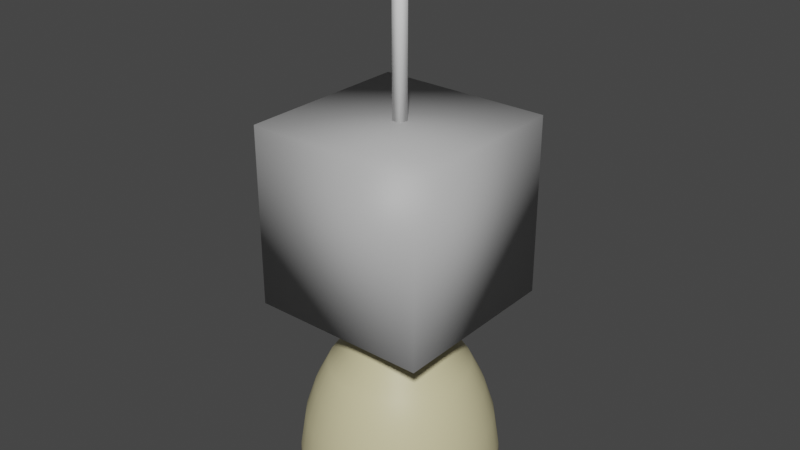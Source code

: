 # Source: lightprop.blend  (saved by Blender 2.91.10; exported with 4.5.12 LTS)
import bpy
from mathutils import Matrix  # noqa: F401  (used for matrix-valued properties, if any)

bpy.ops.wm.read_factory_settings(use_empty=True)
scene = bpy.context.scene
scene.name = 'Scene'

# ---- collections
col_collection = bpy.data.collections.new('Collection'); scene.collection.children.link(col_collection)
col_mesh = bpy.data.collections.new('Mesh'); scene.collection.children.link(col_mesh)
col_rig = bpy.data.collections.new('Rig'); scene.collection.children.link(col_rig)
col_collision = bpy.data.collections.new('Collision'); scene.collection.children.link(col_collision)
col_extras = bpy.data.collections.new('Extras'); scene.collection.children.link(col_extras)

# ---- materials (node trees are filled in below, after node groups)
mat_wire = bpy.data.materials.new('Wire')
mat_wire.use_transparent_shadow = False
mat_lightshell = bpy.data.materials.new('LightShell')
mat_lightshell.use_transparent_shadow = False
mat_light = bpy.data.materials.new('Light')
mat_light.use_transparent_shadow = False
mat_lightbase = bpy.data.materials.new('LightBase')
mat_lightbase.use_transparent_shadow = False

# ---- material node trees
mat_wire.use_nodes = True; mat_wire.node_tree.nodes.clear()
_N = mat_wire.node_tree.nodes; _L = mat_wire.node_tree.links
n0 = _N.new('ShaderNodeBsdfPrincipled'); n0.name = 'Principled BSDF'; n0.location = (10, 300)
n0.distribution = 'GGX'
n0.subsurface_method = 'BURLEY'
n0.inputs[3].default_value = 1.45
n0.inputs[27].default_value = (0.0, 0.0, 0.0, 1.0)
n0.inputs[28].default_value = 1.0
n1 = _N.new('ShaderNodeOutputMaterial'); n1.name = 'Material Output'; n1.location = (300, 300)
_L.new(n0.outputs[0], n1.inputs[0])
n1.is_active_output = True
mat_lightshell.use_nodes = True; mat_lightshell.node_tree.nodes.clear()
_N = mat_lightshell.node_tree.nodes; _L = mat_lightshell.node_tree.links
n0 = _N.new('ShaderNodeBsdfPrincipled'); n0.name = 'Principled BSDF'; n0.location = (10, 300)
n0.distribution = 'GGX'
n0.subsurface_method = 'BURLEY'
n0.inputs[0].default_value = (0.6619, 0.599, 0.3528, 1.0)
n0.inputs[3].default_value = 1.45
n0.inputs[27].default_value = (0.0, 0.0, 0.0, 1.0)
n0.inputs[28].default_value = 1.0
n1 = _N.new('ShaderNodeOutputMaterial'); n1.name = 'Material Output'; n1.location = (300, 300)
_L.new(n0.outputs[0], n1.inputs[0])
n1.is_active_output = True
mat_light.use_nodes = True; mat_light.node_tree.nodes.clear()
_N = mat_light.node_tree.nodes; _L = mat_light.node_tree.links
n0 = _N.new('ShaderNodeBsdfPrincipled'); n0.name = 'Principled BSDF'; n0.location = (10, 300)
n0.distribution = 'GGX'
n0.subsurface_method = 'BURLEY'
n0.inputs[0].default_value = (1.0, 1.0, 1.0, 1.0)
n0.inputs[3].default_value = 1.45
n0.inputs[27].default_value = (0.0, 0.0, 0.0, 1.0)
n0.inputs[28].default_value = 1.0
n1 = _N.new('ShaderNodeOutputMaterial'); n1.name = 'Material Output'; n1.location = (300, 300)
_L.new(n0.outputs[0], n1.inputs[0])
n1.is_active_output = True
mat_lightbase.use_nodes = True; mat_lightbase.node_tree.nodes.clear()
_N = mat_lightbase.node_tree.nodes; _L = mat_lightbase.node_tree.links
n0 = _N.new('ShaderNodeBsdfPrincipled'); n0.name = 'Principled BSDF'; n0.location = (10, 300)
n0.distribution = 'GGX'
n0.subsurface_method = 'BURLEY'
n0.inputs[0].default_value = (0.4575, 0.4575, 0.4575, 1.0)
n0.inputs[3].default_value = 1.45
n0.inputs[27].default_value = (0.0, 0.0, 0.0, 1.0)
n0.inputs[28].default_value = 1.0
n1 = _N.new('ShaderNodeOutputMaterial'); n1.name = 'Material Output'; n1.location = (300, 300)
_L.new(n0.outputs[0], n1.inputs[0])
n1.is_active_output = True

# ---- world
world_world = bpy.data.worlds.new('World'); scene.world = world_world
world_world.use_nodes = True; world_world.node_tree.nodes.clear()
_N = world_world.node_tree.nodes; _L = world_world.node_tree.links
n0 = _N.new('ShaderNodeOutputWorld'); n0.name = 'World Output'; n0.location = (300, 300)
n1 = _N.new('ShaderNodeBackground'); n1.name = 'Background'; n1.location = (10, 300)
n1.inputs[0].default_value = (0.05088, 0.05088, 0.05088, 1.0)
_L.new(n1.outputs[0], n0.inputs[0])
n0.is_active_output = True
world_world.color = (0.05088, 0.05088, 0.05088)
world_world.use_sun_shadow = False
world_world.sun_shadow_jitter_overblur = 0.0

# ---- meshes
me_cylinder_001 = bpy.data.meshes.new('Cylinder.001')
me_cylinder_001.from_pydata([(0.0, 0.2987, -2.963), (0.0, 0.4662, -3.357), (0.0, 0.6222, -3.716), (0.0, 0.7849, -3.906), (0.0, 0.9344, -4.205), (0.0, 1.048, -4.558), (0.0, 1.11, -4.958), (0.0, 1.13, -5.365), (0.05827, 0.2929, -2.963), (0.09096, 0.4573, -3.357), (0.1214, 0.6103, -3.716), (0.1531, 0.7698, -3.906), (0.1823, 0.9165, -4.205), (0.2045, 1.028, -4.558), (0.2166, 1.089, -4.958), (0.2204, 1.108, -5.365), (0.1143, 0.2759, -2.963), (0.1784, 0.4307, -3.357), (0.2381, 0.5749, -3.716), (0.3004, 0.7251, -3.906), (0.3576, 0.8633, -4.205), (0.4012, 0.9687, -4.558), (0.4248, 1.026, -4.958), (0.4324, 1.044, -5.365), (0.1659, 0.2483, -2.963), (0.259, 0.3877, -3.357), (0.3457, 0.5174, -3.716), (0.4361, 0.6526, -3.906), (0.5191, 0.777, -4.205), (0.5825, 0.8718, -4.558), (0.6168, 0.923, -4.958), (0.6277, 0.9394, -5.365), (0.2112, 0.2112, -2.963), (0.3297, 0.3297, -3.357), (0.44, 0.44, -3.716), (0.555, 0.555, -3.906), (0.6607, 0.6607, -4.205), (0.7414, 0.7414, -4.558), (0.785, 0.785, -4.958), (0.7989, 0.7989, -5.365), (0.2483, 0.1659, -2.963), (0.3877, 0.259, -3.357), (0.5174, 0.3457, -3.716), (0.6526, 0.4361, -3.906), (0.777, 0.5191, -4.205), (0.8718, 0.5825, -4.558), (0.923, 0.6168, -4.958), (0.9394, 0.6277, -5.365), (0.2759, 0.1143, -2.963), (0.4307, 0.1784, -3.357), (0.5749, 0.2381, -3.716), (0.7251, 0.3004, -3.906), (0.8633, 0.3576, -4.205), (0.9687, 0.4012, -4.558), (1.026, 0.4248, -4.958), (1.044, 0.4324, -5.365), (0.2929, 0.05827, -2.963), (0.4573, 0.09095, -3.357), (0.6103, 0.1214, -3.716), (0.7698, 0.1531, -3.906), (0.9165, 0.1823, -4.205), (1.028, 0.2045, -4.558), (1.089, 0.2166, -4.958), (1.108, 0.2204, -5.365), (0.2987, -2.998e-07, -2.963), (0.4662, -2.893e-07, -3.357), (0.6222, -2.875e-07, -3.716), (0.7849, -3.052e-07, -3.906), (0.9344, -3.271e-07, -4.205), (1.048, -2.739e-07, -4.558), (1.11, -3.937e-07, -4.958), (1.13, -3.788e-07, -5.365), (0.2929, -0.05827, -2.963), (0.4573, -0.09096, -3.357), (0.6103, -0.1214, -3.716), (0.7698, -0.1531, -3.906), (0.9165, -0.1823, -4.205), (1.028, -0.2045, -4.558), (1.089, -0.2166, -4.958), (1.108, -0.2204, -5.365), (0.2759, -0.1143, -2.963), (0.4307, -0.1784, -3.357), (0.5749, -0.2381, -3.716), (0.7251, -0.3004, -3.906), (0.8633, -0.3576, -4.205), (0.9687, -0.4012, -4.558), (1.026, -0.4248, -4.958), (1.044, -0.4324, -5.365), (0.2483, -0.1659, -2.963), (0.3877, -0.259, -3.357), (0.5174, -0.3457, -3.716), (0.6526, -0.4361, -3.906), (0.777, -0.5191, -4.205), (0.8718, -0.5825, -4.558), (0.923, -0.6168, -4.958), (0.9394, -0.6277, -5.365), (0.2112, -0.2112, -2.963), (0.3297, -0.3297, -3.357), (0.44, -0.44, -3.716), (0.555, -0.555, -3.906), (0.6607, -0.6607, -4.205), (0.7414, -0.7414, -4.558), (0.785, -0.785, -4.958), (0.7989, -0.7989, -5.365), (0.1659, -0.2483, -2.963), (0.259, -0.3877, -3.357), (0.3457, -0.5174, -3.716), (0.4361, -0.6526, -3.906), (0.5191, -0.777, -4.205), (0.5825, -0.8718, -4.558), (0.6168, -0.923, -4.958), (0.6277, -0.9394, -5.365), (0.1143, -0.2759, -2.963), (0.1784, -0.4307, -3.357), (0.2381, -0.5749, -3.716), (0.3004, -0.7251, -3.906), (0.3576, -0.8633, -4.205), (0.4012, -0.9687, -4.558), (0.4248, -1.026, -4.958), (0.4324, -1.044, -5.365), (0.05827, -0.2929, -2.963), (0.09096, -0.4573, -3.357), (0.1214, -0.6103, -3.716), (0.1531, -0.7698, -3.906), (0.1823, -0.9165, -4.205), (0.2045, -1.028, -4.558), (0.2166, -1.089, -4.958), (0.2204, -1.108, -5.365), (-6.619e-09, -0.2987, -2.963), (3.736e-08, -0.4662, -3.357), (2.427e-08, -0.6222, -3.716), (-2.471e-08, -0.7849, -3.906), (-8.365e-08, -0.9344, -4.205), (6.343e-08, -1.048, -4.558), (-8.544e-08, -1.11, -4.958), (-1.003e-07, -1.13, -5.365), (-0.05827, -0.2929, -2.963), (-0.09096, -0.4573, -3.357), (-0.1214, -0.6103, -3.716), (-0.1531, -0.7698, -3.906), (-0.1823, -0.9165, -4.205), (-0.2045, -1.028, -4.558), (-0.2166, -1.089, -4.958), (-0.2204, -1.108, -5.365), (-0.1143, -0.2759, -2.963), (-0.1784, -0.4307, -3.357), (-0.2381, -0.5749, -3.716), (-0.3004, -0.7251, -3.906), (-0.3576, -0.8633, -4.205), (-0.4012, -0.9687, -4.558), (-0.4248, -1.026, -4.958), (-0.4324, -1.044, -5.365), (-0.1659, -0.2483, -2.963), (-0.259, -0.3877, -3.357), (-0.3457, -0.5174, -3.716), (-0.4361, -0.6526, -3.906), (-0.5191, -0.777, -4.205), (-0.5825, -0.8718, -4.558), (-0.6168, -0.923, -4.958), (-0.6277, -0.9394, -5.365), (-0.2112, -0.2112, -2.963), (-0.3297, -0.3297, -3.357), (-0.44, -0.44, -3.716), (-0.555, -0.555, -3.906), (-0.6607, -0.6607, -4.205), (-0.7414, -0.7414, -4.558), (-0.785, -0.785, -4.958), (-0.7989, -0.7989, -5.365), (-0.2483, -0.1659, -2.963), (-0.3877, -0.259, -3.357), (-0.5174, -0.3457, -3.716), (-0.6526, -0.4361, -3.906), (-0.777, -0.5191, -4.205), (-0.8718, -0.5825, -4.558), (-0.923, -0.6168, -4.958), (-0.9394, -0.6277, -5.365), (-0.2759, -0.1143, -2.963), (-0.4307, -0.1784, -3.357), (-0.5749, -0.2381, -3.716), (-0.7251, -0.3004, -3.906), (-0.8633, -0.3576, -4.205), (-0.9687, -0.4012, -4.558), (-1.026, -0.4248, -4.958), (-1.044, -0.4324, -5.365), (-0.2929, -0.05827, -2.963), (-0.4573, -0.09096, -3.357), (-0.6103, -0.1214, -3.716), (-0.7698, -0.1531, -3.906), (-0.9165, -0.1823, -4.205), (-1.028, -0.2045, -4.558), (-1.089, -0.2166, -4.958), (-1.108, -0.2204, -5.365), (-0.2987, -2.861e-07, -2.963), (-0.4662, -2.556e-07, -3.357), (-0.6222, -2.601e-07, -3.716), (-0.7849, -1.77e-07, -3.906), (-0.9344, -1.374e-07, -4.205), (-1.048, -3.185e-07, -4.558), (-1.11, -9.567e-08, -4.958), (-1.13, -1.404e-07, -5.365), (-0.2929, 0.05827, -2.963), (-0.4573, 0.09095, -3.357), (-0.6103, 0.1214, -3.716), (-0.7698, 0.1531, -3.906), (-0.9165, 0.1823, -4.205), (-1.028, 0.2045, -4.558), (-1.089, 0.2166, -4.958), (-1.108, 0.2204, -5.365), (-0.2759, 0.1143, -2.963), (-0.4307, 0.1784, -3.357), (-0.5749, 0.2381, -3.716), (-0.7251, 0.3004, -3.906), (-0.8633, 0.3576, -4.205), (-0.9687, 0.4012, -4.558), (-1.026, 0.4248, -4.958), (-1.044, 0.4324, -5.365), (-0.2483, 0.1659, -2.963), (-0.3877, 0.259, -3.357), (-0.5174, 0.3457, -3.716), (-0.6526, 0.4361, -3.906), (-0.777, 0.5191, -4.205), (-0.8718, 0.5825, -4.558), (-0.923, 0.6168, -4.958), (-0.9394, 0.6277, -5.365), (-0.2112, 0.2112, -2.963), (-0.3297, 0.3297, -3.357), (-0.44, 0.44, -3.716), (-0.555, 0.555, -3.906), (-0.6607, 0.6607, -4.205), (-0.7414, 0.7414, -4.558), (-0.785, 0.785, -4.958), (-0.7989, 0.7989, -5.365), (-0.1659, 0.2483, -2.963), (-0.259, 0.3877, -3.357), (-0.3457, 0.5174, -3.716), (-0.4361, 0.6526, -3.906), (-0.5191, 0.777, -4.205), (-0.5825, 0.8718, -4.558), (-0.6168, 0.923, -4.958), (-0.6277, 0.9394, -5.365), (-0.1143, 0.2759, -2.963), (-0.1784, 0.4307, -3.357), (-0.2381, 0.5749, -3.716), (-0.3004, 0.7251, -3.906), (-0.3576, 0.8633, -4.205), (-0.4012, 0.9687, -4.558), (-0.4248, 1.026, -4.958), (-0.4324, 1.044, -5.365), (-0.05827, 0.2929, -2.963), (-0.09096, 0.4573, -3.357), (-0.1214, 0.6103, -3.716), (-0.1531, 0.7698, -3.906), (-0.1823, 0.9165, -4.205), (-0.2045, 1.028, -4.558), (-0.2166, 1.089, -4.958), (-0.2204, 1.108, -5.365), (0.0, 0.179, -3.014), (0.0, 0.3469, -3.408), (0.0, 0.5125, -3.786), (0.0, 0.6762, -3.977), (0.0, 0.814, -4.253), (0.0, 0.9219, -4.587), (0.0, 0.9808, -4.971), (0.0, 1.0, -5.371), (0.03493, 0.1756, -3.014), (0.06768, 0.3402, -3.408), (0.09998, 0.5026, -3.786), (0.1319, 0.6632, -3.977), (0.1588, 0.7983, -4.253), (0.1799, 0.9042, -4.587), (0.1913, 0.9619, -4.971), (0.1951, 0.9808, -5.371), (0.06852, 0.1654, -3.014), (0.1328, 0.3205, -3.408), (0.1961, 0.4735, -3.786), (0.2588, 0.6247, -3.977), (0.3115, 0.752, -4.253), (0.3528, 0.8518, -4.587), (0.3753, 0.9061, -4.971), (0.3827, 0.9239, -5.371), (0.09947, 0.1489, -3.014), (0.1927, 0.2884, -3.408), (0.2847, 0.4261, -3.786), (0.3757, 0.5622, -3.977), (0.4522, 0.6768, -4.253), (0.5122, 0.7666, -4.587), (0.5449, 0.8155, -4.971), (0.5556, 0.8315, -5.371), (0.1266, 0.1266, -3.014), (0.2453, 0.2453, -3.408), (0.3624, 0.3624, -3.786), (0.4781, 0.4781, -3.977), (0.5756, 0.5756, -4.253), (0.6519, 0.6519, -4.587), (0.6935, 0.6935, -4.971), (0.7071, 0.7071, -5.371), (0.1489, 0.09947, -3.014), (0.2884, 0.1927, -3.408), (0.4261, 0.2847, -3.786), (0.5622, 0.3757, -3.977), (0.6768, 0.4522, -4.253), (0.7666, 0.5122, -4.587), (0.8155, 0.5449, -4.971), (0.8315, 0.5556, -5.371), (0.1654, 0.06852, -3.014), (0.3205, 0.1328, -3.408), (0.4735, 0.1961, -3.786), (0.6247, 0.2588, -3.977), (0.752, 0.3115, -4.253), (0.8518, 0.3528, -4.587), (0.9061, 0.3753, -4.971), (0.9239, 0.3827, -5.371), (0.1756, 0.03493, -3.014), (0.3402, 0.06768, -3.408), (0.5026, 0.09998, -3.786), (0.6632, 0.1319, -3.977), (0.7983, 0.1588, -4.253), (0.9042, 0.1799, -4.587), (0.9619, 0.1913, -4.971), (0.9808, 0.1951, -5.371), (0.179, -2.998e-07, -3.014), (0.3469, -2.893e-07, -3.408), (0.5125, -2.875e-07, -3.786), (0.6762, -3.052e-07, -3.977), (0.814, -3.271e-07, -4.253), (0.9219, -2.739e-07, -4.587), (0.9808, -3.937e-07, -4.971), (1.0, -3.788e-07, -5.371), (0.1756, -0.03493, -3.014), (0.3402, -0.06768, -3.408), (0.5026, -0.09998, -3.786), (0.6632, -0.1319, -3.977), (0.7983, -0.1588, -4.253), (0.9042, -0.1799, -4.587), (0.9619, -0.1913, -4.971), (0.9808, -0.1951, -5.371), (0.1654, -0.06852, -3.014), (0.3205, -0.1328, -3.408), (0.4735, -0.1961, -3.786), (0.6247, -0.2588, -3.977), (0.752, -0.3115, -4.253), (0.8518, -0.3528, -4.587), (0.9061, -0.3753, -4.971), (0.9239, -0.3827, -5.371), (0.1489, -0.09947, -3.014), (0.2884, -0.1927, -3.408), (0.4261, -0.2847, -3.786), (0.5622, -0.3757, -3.977), (0.6768, -0.4522, -4.253), (0.7666, -0.5122, -4.587), (0.8155, -0.5449, -4.971), (0.8315, -0.5556, -5.371), (0.1266, -0.1266, -3.014), (0.2453, -0.2453, -3.408), (0.3624, -0.3624, -3.786), (0.4781, -0.4781, -3.977), (0.5756, -0.5756, -4.253), (0.6519, -0.6519, -4.587), (0.6935, -0.6935, -4.971), (0.7071, -0.7071, -5.371), (0.09947, -0.1489, -3.014), (0.1927, -0.2884, -3.408), (0.2847, -0.4261, -3.786), (0.3757, -0.5622, -3.977), (0.4522, -0.6768, -4.253), (0.5122, -0.7666, -4.587), (0.5449, -0.8155, -4.971), (0.5556, -0.8315, -5.371), (0.06852, -0.1654, -3.014), (0.1328, -0.3205, -3.408), (0.1961, -0.4735, -3.786), (0.2588, -0.6247, -3.977), (0.3115, -0.752, -4.253), (0.3528, -0.8518, -4.587), (0.3753, -0.9061, -4.971), (0.3827, -0.9239, -5.371), (0.03493, -0.1756, -3.014), (0.06768, -0.3402, -3.408), (0.09998, -0.5026, -3.786), (0.1319, -0.6632, -3.977), (0.1588, -0.7983, -4.253), (0.1799, -0.9042, -4.587), (0.1913, -0.9619, -4.971), (0.1951, -0.9808, -5.371), (-6.619e-09, -0.179, -3.014), (3.736e-08, -0.3469, -3.408), (2.427e-08, -0.5125, -3.786), (-2.471e-08, -0.6762, -3.977), (-8.365e-08, -0.814, -4.253), (6.343e-08, -0.9219, -4.587), (-8.544e-08, -0.9808, -4.971), (-1.003e-07, -1.0, -5.371), (-0.03493, -0.1756, -3.014), (-0.06768, -0.3402, -3.408), (-0.09998, -0.5026, -3.786), (-0.1319, -0.6632, -3.977), (-0.1588, -0.7983, -4.253), (-0.1799, -0.9042, -4.587), (-0.1913, -0.9619, -4.971), (-0.1951, -0.9808, -5.371), (-0.06852, -0.1654, -3.014), (-0.1328, -0.3205, -3.408), (-0.1961, -0.4735, -3.786), (-0.2588, -0.6247, -3.977), (-0.3115, -0.752, -4.253), (-0.3528, -0.8518, -4.587), (-0.3753, -0.9061, -4.971), (-0.3827, -0.9239, -5.371), (-0.09947, -0.1489, -3.014), (-0.1927, -0.2884, -3.408), (-0.2847, -0.4261, -3.786), (-0.3757, -0.5622, -3.977), (-0.4522, -0.6768, -4.253), (-0.5122, -0.7666, -4.587), (-0.5449, -0.8155, -4.971), (-0.5556, -0.8315, -5.371), (-0.1266, -0.1266, -3.014), (-0.2453, -0.2453, -3.408), (-0.3624, -0.3624, -3.786), (-0.4781, -0.4781, -3.977), (-0.5756, -0.5756, -4.253), (-0.6519, -0.6519, -4.587), (-0.6935, -0.6935, -4.971), (-0.7071, -0.7071, -5.371), (-0.1489, -0.09947, -3.014), (-0.2884, -0.1927, -3.408), (-0.4261, -0.2847, -3.786), (-0.5622, -0.3757, -3.977), (-0.6768, -0.4522, -4.253), (-0.7666, -0.5122, -4.587), (-0.8155, -0.5449, -4.971), (-0.8315, -0.5556, -5.371), (-0.1654, -0.06852, -3.014), (-0.3205, -0.1328, -3.408), (-0.4735, -0.1961, -3.786), (-0.6247, -0.2588, -3.977), (-0.752, -0.3115, -4.253), (-0.8518, -0.3528, -4.587), (-0.9061, -0.3753, -4.971), (-0.9239, -0.3827, -5.371), (-0.1756, -0.03493, -3.014), (-0.3402, -0.06768, -3.408), (-0.5026, -0.09998, -3.786), (-0.6632, -0.1319, -3.977), (-0.7983, -0.1588, -4.253), (-0.9042, -0.1799, -4.587), (-0.9619, -0.1913, -4.971), (-0.9808, -0.1951, -5.371), (-0.179, -2.861e-07, -3.014), (-0.3469, -2.556e-07, -3.408), (-0.5125, -2.601e-07, -3.786), (-0.6762, -1.77e-07, -3.977), (-0.814, -1.374e-07, -4.253), (-0.9219, -3.185e-07, -4.587), (-0.9808, -9.567e-08, -4.971), (-1.0, -1.404e-07, -5.371), (-0.1756, 0.03493, -3.014), (-0.3402, 0.06768, -3.408), (-0.5026, 0.09998, -3.786), (-0.6632, 0.1319, -3.977), (-0.7983, 0.1588, -4.253), (-0.9042, 0.1799, -4.587), (-0.9619, 0.1913, -4.971), (-0.9808, 0.1951, -5.371), (-0.1654, 0.06852, -3.014), (-0.3205, 0.1328, -3.408), (-0.4735, 0.1961, -3.786), (-0.6247, 0.2588, -3.977), (-0.752, 0.3115, -4.253), (-0.8518, 0.3528, -4.587), (-0.9061, 0.3753, -4.971), (-0.9239, 0.3827, -5.371), (-0.1489, 0.09947, -3.014), (-0.2884, 0.1927, -3.408), (-0.4261, 0.2847, -3.786), (-0.5622, 0.3757, -3.977), (-0.6768, 0.4522, -4.253), (-0.7666, 0.5122, -4.587), (-0.8155, 0.5449, -4.971), (-0.8315, 0.5556, -5.371), (-0.1266, 0.1266, -3.014), (-0.2453, 0.2453, -3.408), (-0.3624, 0.3624, -3.786), (-0.4781, 0.4781, -3.977), (-0.5756, 0.5756, -4.253), (-0.6519, 0.6519, -4.587), (-0.6935, 0.6935, -4.971), (-0.7071, 0.7071, -5.371), (-0.09947, 0.1489, -3.014), (-0.1927, 0.2884, -3.408), (-0.2847, 0.4261, -3.786), (-0.3757, 0.5622, -3.977), (-0.4522, 0.6768, -4.253), (-0.5122, 0.7666, -4.587), (-0.5449, 0.8155, -4.971), (-0.5556, 0.8315, -5.371), (-0.06852, 0.1654, -3.014), (-0.1328, 0.3205, -3.408), (-0.1961, 0.4735, -3.786), (-0.2588, 0.6247, -3.977), (-0.3115, 0.752, -4.253), (-0.3528, 0.8518, -4.587), (-0.3753, 0.9061, -4.971), (-0.3827, 0.9239, -5.371), (-0.03493, 0.1756, -3.014), (-0.06768, 0.3402, -3.408), (-0.09998, 0.5026, -3.786), (-0.1319, 0.6632, -3.977), (-0.1588, 0.7983, -4.253), (-0.1799, 0.9042, -4.587), (-0.1913, 0.9619, -4.971), (-0.1951, 0.9808, -5.371), (0.0, 0.08, -1.162), (0.0, 0.08, 0.838), (0.07608, 0.02472, -1.162), (0.07608, 0.02472, 0.838), (0.04702, -0.06472, -1.162), (0.04702, -0.06472, 0.838), (-0.04702, -0.06472, -1.162), (-0.04702, -0.06472, 0.838), (-0.07608, 0.02472, -1.162), (-0.07608, 0.02472, 0.838), (0.0, 0.9905, -5.242), (-0.1932, 0.9715, -5.242), (-0.3791, 0.9151, -5.242), (-0.5503, 0.8236, -5.242), (-0.7004, 0.7004, -5.242), (-0.8236, 0.5503, -5.242), (-0.9151, 0.3791, -5.242), (-0.9715, 0.1932, -5.242), (-0.9905, 7.478e-08, -5.242), (-0.9715, -0.1932, -5.242), (-0.9151, -0.3791, -5.242), (-0.8236, -0.5503, -5.242), (-0.7004, -0.7004, -5.242), (-0.5503, -0.8236, -5.242), (-0.3791, -0.9151, -5.242), (-0.1932, -0.9715, -5.242), (3.227e-07, -0.9905, -5.242), (0.1932, -0.9715, -5.242), (0.3791, -0.9151, -5.242), (0.5503, -0.8236, -5.242), (0.7004, -0.7004, -5.242), (0.8236, -0.5503, -5.242), (0.9151, -0.3791, -5.242), (0.9715, -0.1932, -5.242), (0.9905, 9.564e-07, -5.242), (0.9715, 0.1932, -5.242), (0.9151, 0.3791, -5.242), (0.8236, 0.5503, -5.242), (0.7004, 0.7004, -5.242), (0.5503, 0.8236, -5.242), (0.3791, 0.9151, -5.242), (0.1932, 0.9715, -5.242), (-1.0, -1.0, -3.119), (-1.0, -1.0, -1.119), (-1.0, 1.0, -3.119), (-1.0, 1.0, -1.119), (1.0, -1.0, -3.119), (1.0, -1.0, -1.119), (1.0, 1.0, -3.119), (1.0, 1.0, -1.119)], [], [(1, 0, 8, 9), (2, 1, 9, 10), (3, 2, 10, 11), (4, 3, 11, 12), (5, 4, 12, 13), (6, 5, 13, 14), (7, 6, 14, 15), (15, 14, 22, 23), (9, 8, 16, 17), (10, 9, 17, 18), (11, 10, 18, 19), (12, 11, 19, 20), (13, 12, 20, 21), (14, 13, 21, 22), (19, 18, 26, 27), (20, 19, 27, 28), (21, 20, 28, 29), (22, 21, 29, 30), (23, 22, 30, 31), (17, 16, 24, 25), (18, 17, 25, 26), (31, 30, 38, 39), (25, 24, 32, 33), (26, 25, 33, 34), (27, 26, 34, 35), (28, 27, 35, 36), (29, 28, 36, 37), (30, 29, 37, 38), (36, 35, 43, 44), (37, 36, 44, 45), (38, 37, 45, 46), (39, 38, 46, 47), (33, 32, 40, 41), (34, 33, 41, 42), (35, 34, 42, 43), (41, 40, 48, 49), (42, 41, 49, 50), (43, 42, 50, 51), (44, 43, 51, 52), (45, 44, 52, 53), (46, 45, 53, 54), (47, 46, 54, 55), (53, 52, 60, 61), (54, 53, 61, 62), (55, 54, 62, 63), (49, 48, 56, 57), (50, 49, 57, 58), (51, 50, 58, 59), (52, 51, 59, 60), (57, 56, 64, 65), (58, 57, 65, 66), (59, 58, 66, 67), (60, 59, 67, 68), (61, 60, 68, 69), (62, 61, 69, 70), (63, 62, 70, 71), (69, 68, 76, 77), (70, 69, 77, 78), (71, 70, 78, 79), (65, 64, 72, 73), (66, 65, 73, 74), (67, 66, 74, 75), (68, 67, 75, 76), (74, 73, 81, 82), (75, 74, 82, 83), (76, 75, 83, 84), (77, 76, 84, 85), (78, 77, 85, 86), (79, 78, 86, 87), (73, 72, 80, 81), (86, 85, 93, 94), (87, 86, 94, 95), (81, 80, 88, 89), (82, 81, 89, 90), (83, 82, 90, 91), (84, 83, 91, 92), (85, 84, 92, 93), (90, 89, 97, 98), (91, 90, 98, 99), (92, 91, 99, 100), (93, 92, 100, 101), (94, 93, 101, 102), (95, 94, 102, 103), (89, 88, 96, 97), (102, 101, 109, 110), (103, 102, 110, 111), (97, 96, 104, 105), (98, 97, 105, 106), (99, 98, 106, 107), (100, 99, 107, 108), (101, 100, 108, 109), (107, 106, 114, 115), (108, 107, 115, 116), (109, 108, 116, 117), (110, 109, 117, 118), (111, 110, 118, 119), (105, 104, 112, 113), (106, 105, 113, 114), (119, 118, 126, 127), (113, 112, 120, 121), (114, 113, 121, 122), (115, 114, 122, 123), (116, 115, 123, 124), (117, 116, 124, 125), (118, 117, 125, 126), (124, 123, 131, 132), (125, 124, 132, 133), (126, 125, 133, 134), (127, 126, 134, 135), (121, 120, 128, 129), (122, 121, 129, 130), (123, 122, 130, 131), (129, 128, 136, 137), (130, 129, 137, 138), (131, 130, 138, 139), (132, 131, 139, 140), (133, 132, 140, 141), (134, 133, 141, 142), (135, 134, 142, 143), (140, 139, 147, 148), (141, 140, 148, 149), (142, 141, 149, 150), (143, 142, 150, 151), (137, 136, 144, 145), (138, 137, 145, 146), (139, 138, 146, 147), (145, 144, 152, 153), (146, 145, 153, 154), (147, 146, 154, 155), (148, 147, 155, 156), (149, 148, 156, 157), (150, 149, 157, 158), (151, 150, 158, 159), (157, 156, 164, 165), (158, 157, 165, 166), (159, 158, 166, 167), (153, 152, 160, 161), (154, 153, 161, 162), (155, 154, 162, 163), (156, 155, 163, 164), (161, 160, 168, 169), (162, 161, 169, 170), (163, 162, 170, 171), (164, 163, 171, 172), (165, 164, 172, 173), (166, 165, 173, 174), (167, 166, 174, 175), (173, 172, 180, 181), (174, 173, 181, 182), (175, 174, 182, 183), (169, 168, 176, 177), (170, 169, 177, 178), (171, 170, 178, 179), (172, 171, 179, 180), (178, 177, 185, 186), (179, 178, 186, 187), (180, 179, 187, 188), (181, 180, 188, 189), (182, 181, 189, 190), (183, 182, 190, 191), (177, 176, 184, 185), (190, 189, 197, 198), (191, 190, 198, 199), (185, 184, 192, 193), (186, 185, 193, 194), (187, 186, 194, 195), (188, 187, 195, 196), (189, 188, 196, 197), (195, 194, 202, 203), (196, 195, 203, 204), (197, 196, 204, 205), (198, 197, 205, 206), (199, 198, 206, 207), (193, 192, 200, 201), (194, 193, 201, 202), (207, 206, 214, 215), (201, 200, 208, 209), (202, 201, 209, 210), (203, 202, 210, 211), (204, 203, 211, 212), (205, 204, 212, 213), (206, 205, 213, 214), (211, 210, 218, 219), (212, 211, 219, 220), (213, 212, 220, 221), (214, 213, 221, 222), (215, 214, 222, 223), (209, 208, 216, 217), (210, 209, 217, 218), (223, 222, 230, 231), (217, 216, 224, 225), (218, 217, 225, 226), (219, 218, 226, 227), (220, 219, 227, 228), (221, 220, 228, 229), (222, 221, 229, 230), (228, 227, 235, 236), (229, 228, 236, 237), (230, 229, 237, 238), (231, 230, 238, 239), (225, 224, 232, 233), (226, 225, 233, 234), (227, 226, 234, 235), (233, 232, 240, 241), (234, 233, 241, 242), (235, 234, 242, 243), (236, 235, 243, 244), (237, 236, 244, 245), (238, 237, 245, 246), (239, 238, 246, 247), (244, 243, 251, 252), (245, 244, 252, 253), (246, 245, 253, 254), (247, 246, 254, 255), (241, 240, 248, 249), (242, 241, 249, 250), (243, 242, 250, 251), (249, 248, 0, 1), (250, 249, 1, 2), (251, 250, 2, 3), (252, 251, 3, 4), (253, 252, 4, 5), (254, 253, 5, 6), (255, 254, 6, 7), (257, 265, 264, 256), (258, 266, 265, 257), (259, 267, 266, 258), (260, 268, 267, 259), (261, 269, 268, 260), (262, 270, 269, 261), (263, 271, 270, 262), (271, 279, 278, 270), (265, 273, 272, 264), (266, 274, 273, 265), (267, 275, 274, 266), (268, 276, 275, 267), (269, 277, 276, 268), (270, 278, 277, 269), (275, 283, 282, 274), (276, 284, 283, 275), (277, 285, 284, 276), (278, 286, 285, 277), (279, 287, 286, 278), (273, 281, 280, 272), (274, 282, 281, 273), (287, 295, 294, 286), (281, 289, 288, 280), (282, 290, 289, 281), (283, 291, 290, 282), (284, 292, 291, 283), (285, 293, 292, 284), (286, 294, 293, 285), (292, 300, 299, 291), (293, 301, 300, 292), (294, 302, 301, 293), (295, 303, 302, 294), (289, 297, 296, 288), (290, 298, 297, 289), (291, 299, 298, 290), (297, 305, 304, 296), (298, 306, 305, 297), (299, 307, 306, 298), (300, 308, 307, 299), (301, 309, 308, 300), (302, 310, 309, 301), (303, 311, 310, 302), (309, 317, 316, 308), (310, 318, 317, 309), (311, 319, 318, 310), (305, 313, 312, 304), (306, 314, 313, 305), (307, 315, 314, 306), (308, 316, 315, 307), (313, 321, 320, 312), (314, 322, 321, 313), (315, 323, 322, 314), (316, 324, 323, 315), (317, 325, 324, 316), (318, 326, 325, 317), (319, 327, 326, 318), (325, 333, 332, 324), (326, 334, 333, 325), (327, 335, 334, 326), (321, 329, 328, 320), (322, 330, 329, 321), (323, 331, 330, 322), (324, 332, 331, 323), (330, 338, 337, 329), (331, 339, 338, 330), (332, 340, 339, 331), (333, 341, 340, 332), (334, 342, 341, 333), (335, 343, 342, 334), (329, 337, 336, 328), (342, 350, 349, 341), (343, 351, 350, 342), (337, 345, 344, 336), (338, 346, 345, 337), (339, 347, 346, 338), (340, 348, 347, 339), (341, 349, 348, 340), (346, 354, 353, 345), (347, 355, 354, 346), (348, 356, 355, 347), (349, 357, 356, 348), (350, 358, 357, 349), (351, 359, 358, 350), (345, 353, 352, 344), (358, 366, 365, 357), (359, 367, 366, 358), (353, 361, 360, 352), (354, 362, 361, 353), (355, 363, 362, 354), (356, 364, 363, 355), (357, 365, 364, 356), (363, 371, 370, 362), (364, 372, 371, 363), (365, 373, 372, 364), (366, 374, 373, 365), (367, 375, 374, 366), (361, 369, 368, 360), (362, 370, 369, 361), (375, 383, 382, 374), (369, 377, 376, 368), (370, 378, 377, 369), (371, 379, 378, 370), (372, 380, 379, 371), (373, 381, 380, 372), (374, 382, 381, 373), (380, 388, 387, 379), (381, 389, 388, 380), (382, 390, 389, 381), (383, 391, 390, 382), (377, 385, 384, 376), (378, 386, 385, 377), (379, 387, 386, 378), (385, 393, 392, 384), (386, 394, 393, 385), (387, 395, 394, 386), (388, 396, 395, 387), (389, 397, 396, 388), (390, 398, 397, 389), (391, 399, 398, 390), (396, 404, 403, 395), (397, 405, 404, 396), (398, 406, 405, 397), (399, 407, 406, 398), (393, 401, 400, 392), (394, 402, 401, 393), (395, 403, 402, 394), (401, 409, 408, 400), (402, 410, 409, 401), (403, 411, 410, 402), (404, 412, 411, 403), (405, 413, 412, 404), (406, 414, 413, 405), (407, 415, 414, 406), (413, 421, 420, 412), (414, 422, 421, 413), (415, 423, 422, 414), (409, 417, 416, 408), (410, 418, 417, 409), (411, 419, 418, 410), (412, 420, 419, 411), (417, 425, 424, 416), (418, 426, 425, 417), (419, 427, 426, 418), (420, 428, 427, 419), (421, 429, 428, 420), (422, 430, 429, 421), (423, 431, 430, 422), (429, 437, 436, 428), (430, 438, 437, 429), (431, 439, 438, 430), (425, 433, 432, 424), (426, 434, 433, 425), (427, 435, 434, 426), (428, 436, 435, 427), (434, 442, 441, 433), (435, 443, 442, 434), (436, 444, 443, 435), (437, 445, 444, 436), (438, 446, 445, 437), (439, 447, 446, 438), (433, 441, 440, 432), (446, 454, 453, 445), (447, 455, 454, 446), (441, 449, 448, 440), (442, 450, 449, 441), (443, 451, 450, 442), (444, 452, 451, 443), (445, 453, 452, 444), (451, 459, 458, 450), (452, 460, 459, 451), (453, 461, 460, 452), (454, 462, 461, 453), (455, 463, 462, 454), (449, 457, 456, 448), (450, 458, 457, 449), (463, 471, 470, 462), (457, 465, 464, 456), (458, 466, 465, 457), (459, 467, 466, 458), (460, 468, 467, 459), (461, 469, 468, 460), (462, 470, 469, 461), (467, 475, 474, 466), (468, 476, 475, 467), (469, 477, 476, 468), (470, 478, 477, 469), (471, 479, 478, 470), (465, 473, 472, 464), (466, 474, 473, 465), (479, 487, 486, 478), (473, 481, 480, 472), (474, 482, 481, 473), (475, 483, 482, 474), (476, 484, 483, 475), (477, 485, 484, 476), (478, 486, 485, 477), (484, 492, 491, 483), (485, 493, 492, 484), (486, 494, 493, 485), (487, 495, 494, 486), (481, 489, 488, 480), (482, 490, 489, 481), (483, 491, 490, 482), (489, 497, 496, 488), (490, 498, 497, 489), (491, 499, 498, 490), (492, 500, 499, 491), (493, 501, 500, 492), (494, 502, 501, 493), (495, 503, 502, 494), (500, 508, 507, 499), (501, 509, 508, 500), (502, 510, 509, 501), (503, 511, 510, 502), (497, 505, 504, 496), (498, 506, 505, 497), (499, 507, 506, 498), (505, 257, 256, 504), (506, 258, 257, 505), (507, 259, 258, 506), (508, 260, 259, 507), (509, 261, 260, 508), (510, 262, 261, 509), (511, 263, 262, 510), (7, 15, 271, 263), (8, 0, 256, 264), (15, 23, 279, 271), (16, 8, 264, 272), (23, 31, 287, 279), (24, 16, 272, 280), (31, 39, 295, 287), (32, 24, 280, 288), (39, 47, 303, 295), (40, 32, 288, 296), (47, 55, 311, 303), (48, 40, 296, 304), (55, 63, 319, 311), (56, 48, 304, 312), (64, 56, 312, 320), (63, 71, 327, 319), (71, 79, 335, 327), (72, 64, 320, 328), (79, 87, 343, 335), (80, 72, 328, 336), (87, 95, 351, 343), (88, 80, 336, 344), (95, 103, 359, 351), (96, 88, 344, 352), (103, 111, 367, 359), (104, 96, 352, 360), (111, 119, 375, 367), (112, 104, 360, 368), (119, 127, 383, 375), (120, 112, 368, 376), (127, 135, 391, 383), (128, 120, 376, 384), (136, 128, 384, 392), (135, 143, 399, 391), (143, 151, 407, 399), (144, 136, 392, 400), (151, 159, 415, 407), (152, 144, 400, 408), (159, 167, 423, 415), (160, 152, 408, 416), (168, 160, 416, 424), (167, 175, 431, 423), (175, 183, 439, 431), (176, 168, 424, 432), (183, 191, 447, 439), (184, 176, 432, 440), (191, 199, 455, 447), (192, 184, 440, 448), (199, 207, 463, 455), (200, 192, 448, 456), (207, 215, 471, 463), (208, 200, 456, 464), (215, 223, 479, 471), (216, 208, 464, 472), (223, 231, 487, 479), (224, 216, 472, 480), (231, 239, 495, 487), (232, 224, 480, 488), (240, 232, 488, 496), (239, 247, 503, 495), (247, 255, 511, 503), (248, 240, 496, 504), (255, 7, 263, 511), (0, 248, 504, 256), (512, 513, 515, 514), (514, 515, 517, 516), (516, 517, 519, 518), (515, 513, 521, 519, 517), (518, 519, 521, 520), (520, 521, 513, 512), (512, 514, 516, 518, 520), (522, 553, 552, 551, 550, 549, 548, 547, 546, 545, 544, 543, 542, 541, 540, 539, 538, 537, 536, 535, 534, 533, 532, 531, 530, 529, 528, 527, 526, 525, 524, 523), (554, 555, 557, 556), (556, 557, 561, 560), (560, 561, 559, 558), (558, 559, 555, 554), (556, 560, 558, 554), (561, 557, 555, 559)])
me_cylinder_001.polygons.foreach_set('use_smooth', [1, 1, 1, 1, 1, 1, 1, 1, 1, 1, 1, 1, 1, 1, 1, 1, 1, 1, 1, 1, 1, 1, 1, 1, 1, 1, 1, 1, 1, 1, 1, 1, 1, 1, 1, 1, 1, 1, 1, 1, 1, 1, 1, 1, 1, 1, 1, 1, 1, 1, 1, 1, 1, 1, 1, 1, 1, 1, 1, 1, 1, 1, 1, 1, 1, 1, 1, 1, 1, 1, 1, 1, 1, 1, 1, 1, 1, 1, 1, 1, 1, 1, 1, 1, 1, 1, 1, 1, 1, 1, 1, 1, 1, 1, 1, 1, 1, 1, 1, 1, 1, 1, 1, 1, 1, 1, 1, 1, 1, 1, 1, 1, 1, 1, 1, 1, 1, 1, 1, 1, 1, 1, 1, 1, 1, 1, 1, 1, 1, 1, 1, 1, 1, 1, 1, 1, 1, 1, 1, 1, 1, 1, 1, 1, 1, 1, 1, 1, 1, 1, 1, 1, 1, 1, 1, 1, 1, 1, 1, 1, 1, 1, 1, 1, 1, 1, 1, 1, 1, 1, 1, 1, 1, 1, 1, 1, 1, 1, 1, 1, 1, 1, 1, 1, 1, 1, 1, 1, 1, 1, 1, 1, 1, 1, 1, 1, 1, 1, 1, 1, 1, 1, 1, 1, 1, 1, 1, 1, 1, 1, 1, 1, 1, 1, 1, 1, 1, 1, 1, 1, 1, 1, 1, 1, 1, 1, 1, 1, 1, 1, 1, 1, 1, 1, 1, 1, 1, 1, 1, 1, 1, 1, 1, 1, 1, 1, 1, 1, 1, 1, 1, 1, 1, 1, 1, 1, 1, 1, 1, 1, 1, 1, 1, 1, 1, 1, 1, 1, 1, 1, 1, 1, 1, 1, 1, 1, 1, 1, 1, 1, 1, 1, 1, 1, 1, 1, 1, 1, 1, 1, 1, 1, 1, 1, 1, 1, 1, 1, 1, 1, 1, 1, 1, 1, 1, 1, 1, 1, 1, 1, 1, 1, 1, 1, 1, 1, 1, 1, 1, 1, 1, 1, 1, 1, 1, 1, 1, 1, 1, 1, 1, 1, 1, 1, 1, 1, 1, 1, 1, 1, 1, 1, 1, 1, 1, 1, 1, 1, 1, 1, 1, 1, 1, 1, 1, 1, 1, 1, 1, 1, 1, 1, 1, 1, 1, 1, 1, 1, 1, 1, 1, 1, 1, 1, 1, 1, 1, 1, 1, 1, 1, 1, 1, 1, 1, 1, 1, 1, 1, 1, 1, 1, 1, 1, 1, 1, 1, 1, 1, 1, 1, 1, 1, 1, 1, 1, 1, 1, 1, 1, 1, 1, 1, 1, 1, 1, 1, 1, 1, 1, 1, 1, 1, 1, 1, 1, 1, 1, 1, 1, 1, 1, 1, 1, 1, 1, 1, 1, 1, 1, 1, 1, 1, 1, 1, 1, 1, 1, 1, 1, 1, 1, 1, 1, 1, 1, 1, 1, 1, 1, 1, 1, 1, 1, 1, 1, 1, 1, 1, 1, 1, 1, 1, 1, 1, 1, 1, 1, 1, 1, 1, 1, 1, 1, 1, 1, 1, 1, 1, 1, 1, 1, 1, 1, 1, 1, 1, 1, 1, 1, 1, 1, 1, 1, 1, 1, 1, 1, 1, 1, 1, 1, 1, 1, 1, 1, 1, 1, 1, 0, 1, 1, 1, 1, 1, 1])
me_cylinder_001.polygons.foreach_set('material_index', [1, 1, 1, 1, 1, 1, 1, 1, 1, 1, 1, 1, 1, 1, 1, 1, 1, 1, 1, 1, 1, 1, 1, 1, 1, 1, 1, 1, 1, 1, 1, 1, 1, 1, 1, 1, 1, 1, 1, 1, 1, 1, 1, 1, 1, 1, 1, 1, 1, 1, 1, 1, 1, 1, 1, 1, 1, 1, 1, 1, 1, 1, 1, 1, 1, 1, 1, 1, 1, 1, 1, 1, 1, 1, 1, 1, 1, 1, 1, 1, 1, 1, 1, 1, 1, 1, 1, 1, 1, 1, 1, 1, 1, 1, 1, 1, 1, 1, 1, 1, 1, 1, 1, 1, 1, 1, 1, 1, 1, 1, 1, 1, 1, 1, 1, 1, 1, 1, 1, 1, 1, 1, 1, 1, 1, 1, 1, 1, 1, 1, 1, 1, 1, 1, 1, 1, 1, 1, 1, 1, 1, 1, 1, 1, 1, 1, 1, 1, 1, 1, 1, 1, 1, 1, 1, 1, 1, 1, 1, 1, 1, 1, 1, 1, 1, 1, 1, 1, 1, 1, 1, 1, 1, 1, 1, 1, 1, 1, 1, 1, 1, 1, 1, 1, 1, 1, 1, 1, 1, 1, 1, 1, 1, 1, 1, 1, 1, 1, 1, 1, 1, 1, 1, 1, 1, 1, 1, 1, 1, 1, 1, 1, 1, 1, 1, 1, 1, 1, 1, 1, 1, 1, 1, 1, 1, 1, 1, 1, 1, 1, 1, 1, 1, 1, 1, 1, 1, 1, 1, 1, 1, 1, 1, 1, 1, 1, 1, 1, 1, 1, 1, 1, 1, 1, 1, 1, 1, 1, 1, 1, 1, 1, 1, 1, 1, 1, 1, 1, 1, 1, 1, 1, 1, 1, 1, 1, 1, 1, 1, 1, 1, 1, 1, 1, 1, 1, 1, 1, 1, 1, 1, 1, 1, 1, 1, 1, 1, 1, 1, 1, 1, 1, 1, 1, 1, 1, 1, 1, 1, 1, 1, 1, 1, 1, 1, 1, 1, 1, 1, 1, 1, 1, 1, 1, 1, 1, 1, 1, 1, 1, 1, 1, 1, 1, 1, 1, 1, 1, 1, 1, 1, 1, 1, 1, 1, 1, 1, 1, 1, 1, 1, 1, 1, 1, 1, 1, 1, 1, 1, 1, 1, 1, 1, 1, 1, 1, 1, 1, 1, 1, 1, 1, 1, 1, 1, 1, 1, 1, 1, 1, 1, 1, 1, 1, 1, 1, 1, 1, 1, 1, 1, 1, 1, 1, 1, 1, 1, 1, 1, 1, 1, 1, 1, 1, 1, 1, 1, 1, 1, 1, 1, 1, 1, 1, 1, 1, 1, 1, 1, 1, 1, 1, 1, 1, 1, 1, 1, 1, 1, 1, 1, 1, 1, 1, 1, 1, 1, 1, 1, 1, 1, 1, 1, 1, 1, 1, 1, 1, 1, 1, 1, 1, 1, 1, 1, 1, 1, 1, 1, 1, 1, 1, 1, 1, 1, 1, 1, 1, 1, 1, 1, 1, 1, 1, 1, 1, 1, 1, 1, 1, 1, 1, 1, 1, 1, 1, 1, 1, 1, 1, 1, 1, 1, 1, 1, 1, 1, 1, 1, 1, 1, 1, 1, 1, 1, 1, 1, 1, 1, 1, 1, 1, 0, 0, 0, 0, 0, 0, 0, 2, 3, 3, 3, 3, 3, 3])
_uv = me_cylinder_001.uv_layers.new(name='UVMap')
_uv.uv.foreach_set('vector', [0.73, 0.5359, 0.7406, 0.4918, 0.7357, 0.4918, 0.7222, 0.5359, 0.72, 0.576, 0.73, 0.5359, 0.7222, 0.5359, 0.7097, 0.576, 0.7069, 0.1491, 0.7229, 0.1405, 0.7177, 0.1279, 0.7003, 0.1332, 0.7002, 0.6306, 0.7097, 0.5972, 0.6966, 0.5972, 0.6846, 0.6306, 0.6929, 0.67, 0.7002, 0.6306, 0.6846, 0.6306, 0.6754, 0.67, 0.689, 0.7148, 0.6929, 0.67, 0.6754, 0.67, 0.6704, 0.7148, 0.6877, 0.7603, 0.689, 0.7148, 0.6704, 0.7148, 0.6689, 0.7603, 0.6689, 0.7603, 0.6704, 0.7148, 0.6553, 0.7148, 0.6535, 0.7603, 0.7222, 0.5359, 0.7357, 0.4918, 0.7316, 0.4918, 0.7158, 0.5359, 0.7097, 0.576, 0.7222, 0.5359, 0.7158, 0.5359, 0.7012, 0.576, 0.7003, 0.1332, 0.7177, 0.1279, 0.715, 0.1146, 0.6969, 0.1163, 0.6846, 0.6306, 0.6966, 0.5972, 0.6859, 0.5972, 0.6719, 0.6306, 0.6754, 0.67, 0.6846, 0.6306, 0.6719, 0.6306, 0.6611, 0.67, 0.6704, 0.7148, 0.6754, 0.67, 0.6611, 0.67, 0.6553, 0.7148, 0.6969, 0.1163, 0.715, 0.1146, 0.715, 0.1009, 0.6969, 0.09915, 0.6803, 0.118, 0.6969, 0.1163, 0.6969, 0.09915, 0.6803, 0.09752, 0.4485, 0.1782, 0.4367, 0.1387, 0.4271, 0.1387, 0.4377, 0.1782, 0.4548, 0.2229, 0.4485, 0.1782, 0.4377, 0.1782, 0.4435, 0.2229, 0.4569, 0.2684, 0.4548, 0.2229, 0.4435, 0.2229, 0.4453, 0.2684, 0.3882, 0.04402, 0.3709, 9.537e-07, 0.3678, 7.153e-07, 0.3835, 0.04402, 0.4044, 0.08415, 0.3882, 0.04402, 0.3835, 0.04402, 0.398, 0.08415, 0.4453, 0.2684, 0.4435, 0.2229, 0.4282, 0.2229, 0.4297, 0.2684, 0.3835, 0.04402, 0.3678, 7.153e-07, 0.3637, 4.768e-07, 0.377, 0.04402, 0.398, 0.08415, 0.3835, 0.04402, 0.377, 0.04402, 0.3894, 0.08415, 0.6969, 0.09915, 0.715, 0.1009, 0.7177, 0.08757, 0.7003, 0.08229, 0.4271, 0.1387, 0.4132, 0.1054, 0.4023, 0.1054, 0.4142, 0.1387, 0.4377, 0.1782, 0.4271, 0.1387, 0.4142, 0.1387, 0.4233, 0.1782, 0.4435, 0.2229, 0.4377, 0.1782, 0.4233, 0.1782, 0.4282, 0.2229, 0.4142, 0.1387, 0.4023, 0.1054, 0.3891, 0.1054, 0.3985, 0.1387, 0.4233, 0.1782, 0.4142, 0.1387, 0.3985, 0.1387, 0.4056, 0.1782, 0.4282, 0.2229, 0.4233, 0.1782, 0.4056, 0.1782, 0.4095, 0.2229, 0.4297, 0.2684, 0.4282, 0.2229, 0.4095, 0.2229, 0.4107, 0.2684, 0.377, 0.04402, 0.3637, 4.768e-07, 0.3587, 2.384e-07, 0.3692, 0.04402, 0.3894, 0.08415, 0.377, 0.04402, 0.3692, 0.04402, 0.3789, 0.08415, 0.7003, 0.08229, 0.7177, 0.08757, 0.7229, 0.07498, 0.7069, 0.06641, 0.3692, 0.04402, 0.3587, 2.384e-07, 0.3529, 0.0, 0.3602, 0.04402, 0.3789, 0.08415, 0.3692, 0.04402, 0.3602, 0.04402, 0.367, 0.08415, 0.3891, 0.1054, 0.3789, 0.08415, 0.367, 0.08415, 0.374, 0.1054, 0.3985, 0.1387, 0.3891, 0.1054, 0.374, 0.1054, 0.3805, 0.1387, 0.4056, 0.1782, 0.3985, 0.1387, 0.3805, 0.1387, 0.3854, 0.1782, 0.4095, 0.2229, 0.4056, 0.1782, 0.3854, 0.1782, 0.3881, 0.2229, 0.4107, 0.2684, 0.4095, 0.2229, 0.3881, 0.2229, 0.3889, 0.2684, 0.3854, 0.1782, 0.3805, 0.1387, 0.3609, 0.1387, 0.3635, 0.1782, 0.3881, 0.2229, 0.3854, 0.1782, 0.3635, 0.1782, 0.3649, 0.2229, 0.3889, 0.2684, 0.3881, 0.2229, 0.3649, 0.2229, 0.3653, 0.2684, 0.3602, 0.04402, 0.3529, 0.0, 0.3467, 0.0, 0.3504, 0.04402, 0.367, 0.08415, 0.3602, 0.04402, 0.3504, 0.04402, 0.3539, 0.08415, 0.374, 0.1054, 0.367, 0.08415, 0.3539, 0.08415, 0.3576, 0.1054, 0.3805, 0.1387, 0.374, 0.1054, 0.3576, 0.1054, 0.3609, 0.1387, 0.3504, 0.04402, 0.3467, 0.0, 0.3402, 0.0, 0.3403, 0.04402, 0.3539, 0.08415, 0.3504, 0.04402, 0.3403, 0.04402, 0.3404, 0.08415, 0.3576, 0.1054, 0.3539, 0.08415, 0.3404, 0.08415, 0.3405, 0.1054, 0.3609, 0.1387, 0.3576, 0.1054, 0.3405, 0.1054, 0.3406, 0.1387, 0.3635, 0.1782, 0.3609, 0.1387, 0.3406, 0.1387, 0.3406, 0.1782, 0.3649, 0.2229, 0.3635, 0.1782, 0.3406, 0.1782, 0.3407, 0.2229, 0.3653, 0.2684, 0.3649, 0.2229, 0.3407, 0.2229, 0.3407, 0.2684, 0.3406, 0.1782, 0.3406, 0.1387, 0.3202, 0.1387, 0.3178, 0.1782, 0.3407, 0.2229, 0.3406, 0.1782, 0.3178, 0.1782, 0.3165, 0.2229, 0.3407, 0.2684, 0.3407, 0.2229, 0.3165, 0.2229, 0.3161, 0.2684, 0.3403, 0.04402, 0.3402, 0.0, 0.3337, 2.384e-07, 0.3301, 0.04402, 0.3404, 0.08415, 0.3403, 0.04402, 0.3301, 0.04402, 0.3268, 0.08415, 0.3405, 0.1054, 0.3404, 0.08415, 0.3268, 0.08415, 0.3234, 0.1054, 0.3406, 0.1387, 0.3405, 0.1054, 0.3234, 0.1054, 0.3202, 0.1387, 0.3268, 0.08415, 0.3301, 0.04402, 0.3203, 0.04402, 0.3137, 0.08415, 0.3234, 0.1054, 0.3268, 0.08415, 0.3137, 0.08415, 0.3069, 0.1054, 0.3202, 0.1387, 0.3234, 0.1054, 0.3069, 0.1054, 0.3006, 0.1387, 0.3178, 0.1782, 0.3202, 0.1387, 0.3006, 0.1387, 0.2958, 0.1782, 0.3165, 0.2229, 0.3178, 0.1782, 0.2958, 0.1782, 0.2932, 0.2229, 0.3161, 0.2684, 0.3165, 0.2229, 0.2932, 0.2229, 0.2923, 0.2684, 0.3301, 0.04402, 0.3337, 2.384e-07, 0.3274, 2.384e-07, 0.3203, 0.04402, 0.2932, 0.2229, 0.2958, 0.1782, 0.2755, 0.1782, 0.2717, 0.2229, 0.2923, 0.2684, 0.2932, 0.2229, 0.2717, 0.2229, 0.2704, 0.2684, 0.3203, 0.04402, 0.3274, 2.384e-07, 0.3216, 7.153e-07, 0.3113, 0.04402, 0.3137, 0.08415, 0.3203, 0.04402, 0.3113, 0.04402, 0.3017, 0.08415, 0.3069, 0.1054, 0.3137, 0.08415, 0.3017, 0.08415, 0.2917, 0.1054, 0.3006, 0.1387, 0.3069, 0.1054, 0.2917, 0.1054, 0.2825, 0.1387, 0.2958, 0.1782, 0.3006, 0.1387, 0.2825, 0.1387, 0.2755, 0.1782, 0.3017, 0.08415, 0.3113, 0.04402, 0.3034, 0.04402, 0.2911, 0.08415, 0.4993, 0.2577, 0.5172, 0.2541, 0.5158, 0.2405, 0.4977, 0.2405, 0.2825, 0.1387, 0.2917, 0.1054, 0.2783, 0.1054, 0.2666, 0.1387, 0.2755, 0.1782, 0.2825, 0.1387, 0.2666, 0.1387, 0.2576, 0.1782, 0.2717, 0.2229, 0.2755, 0.1782, 0.2576, 0.1782, 0.2528, 0.2229, 0.2704, 0.2684, 0.2717, 0.2229, 0.2528, 0.2229, 0.2512, 0.2684, 0.3113, 0.04402, 0.3216, 7.153e-07, 0.3165, 9.537e-07, 0.3034, 0.04402, 0.4091, 0.935, 0.4042, 0.8903, 0.3864, 0.8903, 0.3903, 0.935, 0.4106, 0.9805, 0.4091, 0.935, 0.3903, 0.935, 0.3915, 0.9805, 0.3582, 0.7561, 0.345, 0.7121, 0.3399, 0.7121, 0.3503, 0.7561, 0.3705, 0.7962, 0.3582, 0.7561, 0.3503, 0.7561, 0.36, 0.7962, 0.4977, 0.2405, 0.5158, 0.2405, 0.5172, 0.227, 0.4993, 0.2234, 0.3952, 0.8508, 0.3834, 0.8175, 0.3701, 0.8175, 0.3794, 0.8508, 0.4042, 0.8903, 0.3952, 0.8508, 0.3794, 0.8508, 0.3864, 0.8903, 0.3701, 0.8175, 0.36, 0.7962, 0.348, 0.7962, 0.3549, 0.8175, 0.3794, 0.8508, 0.3701, 0.8175, 0.3549, 0.8175, 0.3613, 0.8508, 0.3864, 0.8903, 0.3794, 0.8508, 0.3613, 0.8508, 0.3662, 0.8903, 0.3903, 0.935, 0.3864, 0.8903, 0.3662, 0.8903, 0.3688, 0.935, 0.3915, 0.9805, 0.3903, 0.935, 0.3688, 0.935, 0.3697, 0.9805, 0.3503, 0.7561, 0.3399, 0.7121, 0.3341, 0.7121, 0.3413, 0.7561, 0.36, 0.7962, 0.3503, 0.7561, 0.3413, 0.7561, 0.348, 0.7962, 0.3697, 0.9805, 0.3688, 0.935, 0.3456, 0.935, 0.346, 0.9805, 0.3413, 0.7561, 0.3341, 0.7121, 0.3279, 0.7121, 0.3315, 0.7561, 0.348, 0.7962, 0.3413, 0.7561, 0.3315, 0.7561, 0.3349, 0.7962, 0.3549, 0.8175, 0.348, 0.7962, 0.3349, 0.7962, 0.3385, 0.8175, 0.3613, 0.8508, 0.3549, 0.8175, 0.3385, 0.8175, 0.3417, 0.8508, 0.3662, 0.8903, 0.3613, 0.8508, 0.3417, 0.8508, 0.3442, 0.8903, 0.3688, 0.935, 0.3662, 0.8903, 0.3442, 0.8903, 0.3456, 0.935, 0.3417, 0.8508, 0.3385, 0.8175, 0.3214, 0.8175, 0.3214, 0.8508, 0.3442, 0.8903, 0.3417, 0.8508, 0.3214, 0.8508, 0.3214, 0.8903, 0.3456, 0.935, 0.3442, 0.8903, 0.3214, 0.8903, 0.3214, 0.935, 0.346, 0.9805, 0.3456, 0.935, 0.3214, 0.935, 0.3214, 0.9805, 0.3315, 0.7561, 0.3279, 0.7121, 0.3214, 0.7121, 0.3214, 0.7561, 0.3349, 0.7962, 0.3315, 0.7561, 0.3214, 0.7561, 0.3214, 0.7962, 0.3385, 0.8175, 0.3349, 0.7962, 0.3214, 0.7962, 0.3214, 0.8175, 0.3214, 0.7561, 0.3214, 0.7121, 0.3149, 0.7121, 0.3112, 0.7561, 0.3214, 0.7962, 0.3214, 0.7561, 0.3112, 0.7561, 0.3078, 0.7962, 0.3214, 0.8175, 0.3214, 0.7962, 0.3078, 0.7962, 0.3043, 0.8175, 0.3214, 0.8508, 0.3214, 0.8175, 0.3043, 0.8175, 0.301, 0.8508, 0.3214, 0.8903, 0.3214, 0.8508, 0.301, 0.8508, 0.2985, 0.8903, 0.3214, 0.935, 0.3214, 0.8903, 0.2985, 0.8903, 0.2972, 0.935, 0.3214, 0.9805, 0.3214, 0.935, 0.2972, 0.935, 0.2967, 0.9805, 0.301, 0.8508, 0.3043, 0.8175, 0.2878, 0.8175, 0.2814, 0.8508, 0.2985, 0.8903, 0.301, 0.8508, 0.2814, 0.8508, 0.2765, 0.8903, 0.2972, 0.935, 0.2985, 0.8903, 0.2765, 0.8903, 0.2739, 0.935, 0.2967, 0.9805, 0.2972, 0.935, 0.2739, 0.935, 0.2731, 0.9805, 0.3112, 0.7561, 0.3149, 0.7121, 0.3086, 0.7121, 0.3014, 0.7561, 0.3078, 0.7962, 0.3112, 0.7561, 0.3014, 0.7561, 0.2948, 0.7962, 0.3043, 0.8175, 0.3078, 0.7962, 0.2948, 0.7962, 0.2878, 0.8175, 0.3014, 0.7561, 0.3086, 0.7121, 0.3028, 0.7121, 0.2924, 0.7561, 0.2948, 0.7962, 0.3014, 0.7561, 0.2924, 0.7561, 0.2827, 0.7962, 0.2878, 0.8175, 0.2948, 0.7962, 0.2827, 0.7962, 0.2726, 0.8175, 0.2814, 0.8508, 0.2878, 0.8175, 0.2726, 0.8175, 0.2634, 0.8508, 0.2765, 0.8903, 0.2814, 0.8508, 0.2634, 0.8508, 0.2563, 0.8903, 0.2739, 0.935, 0.2765, 0.8903, 0.2563, 0.8903, 0.2525, 0.935, 0.2731, 0.9805, 0.2739, 0.935, 0.2525, 0.935, 0.2512, 0.9805, 0.7038, 0.306, 0.7119, 0.3465, 0.7289, 0.3448, 0.7229, 0.3041, 0.6995, 0.261, 0.7038, 0.306, 0.7229, 0.3041, 0.7196, 0.259, 0.6981, 0.2158, 0.6995, 0.261, 0.7196, 0.259, 0.7186, 0.2137, 0.7453, 0.4462, 0.7572, 0.4918, 0.7626, 0.4913, 0.7537, 0.4453, 0.7342, 0.4045, 0.7453, 0.4462, 0.7537, 0.4453, 0.7455, 0.4034, 0.7226, 0.3814, 0.7342, 0.4045, 0.7455, 0.4034, 0.7368, 0.38, 0.7119, 0.3465, 0.7226, 0.3814, 0.7368, 0.38, 0.7289, 0.3448, 0.7537, 0.4453, 0.7626, 0.4913, 0.7686, 0.4909, 0.7631, 0.4447, 0.7455, 0.4034, 0.7537, 0.4453, 0.7631, 0.4447, 0.758, 0.4026, 0.7368, 0.38, 0.7455, 0.4034, 0.758, 0.4026, 0.7527, 0.379, 0.7289, 0.3448, 0.7368, 0.38, 0.7527, 0.379, 0.7477, 0.3436, 0.7229, 0.3041, 0.7289, 0.3448, 0.7477, 0.3436, 0.744, 0.3028, 0.7196, 0.259, 0.7229, 0.3041, 0.744, 0.3028, 0.742, 0.2576, 0.7186, 0.2137, 0.7196, 0.259, 0.742, 0.2576, 0.7414, 0.2123, 0.744, 0.3028, 0.7477, 0.3436, 0.7678, 0.343, 0.7665, 0.3022, 0.742, 0.2576, 0.744, 0.3028, 0.7665, 0.3022, 0.7658, 0.2569, 0.7414, 0.2123, 0.742, 0.2576, 0.7658, 0.2569, 0.7656, 0.2116, 0.7631, 0.4447, 0.7686, 0.4909, 0.7751, 0.4907, 0.7731, 0.4444, 0.758, 0.4026, 0.7631, 0.4447, 0.7731, 0.4444, 0.7714, 0.4022, 0.7527, 0.379, 0.758, 0.4026, 0.7714, 0.4022, 0.7695, 0.3785, 0.7477, 0.3436, 0.7527, 0.379, 0.7695, 0.3785, 0.7678, 0.343, 0.7714, 0.4022, 0.7731, 0.4444, 0.7834, 0.4444, 0.785, 0.4022, 0.7695, 0.3785, 0.7714, 0.4022, 0.785, 0.4022, 0.7867, 0.3785, 0.7678, 0.343, 0.7695, 0.3785, 0.7867, 0.3785, 0.7883, 0.343, 0.7665, 0.3022, 0.7678, 0.343, 0.7883, 0.343, 0.7895, 0.3022, 0.7658, 0.2569, 0.7665, 0.3022, 0.7895, 0.3022, 0.7901, 0.2569, 0.7656, 0.2116, 0.7658, 0.2569, 0.7901, 0.2569, 0.7904, 0.2116, 0.7731, 0.4444, 0.7751, 0.4907, 0.7816, 0.4907, 0.7834, 0.4444, 0.7901, 0.2569, 0.7895, 0.3022, 0.812, 0.3028, 0.814, 0.2576, 0.7904, 0.2116, 0.7901, 0.2569, 0.814, 0.2576, 0.8147, 0.2123, 0.7834, 0.4444, 0.7816, 0.4907, 0.788, 0.4909, 0.7934, 0.4447, 0.785, 0.4022, 0.7834, 0.4444, 0.7934, 0.4447, 0.7984, 0.4026, 0.7867, 0.3785, 0.785, 0.4022, 0.7984, 0.4026, 0.8036, 0.379, 0.7883, 0.343, 0.7867, 0.3785, 0.8036, 0.379, 0.8084, 0.3436, 0.7895, 0.3022, 0.7883, 0.343, 0.8084, 0.3436, 0.812, 0.3028, 0.8036, 0.379, 0.7984, 0.4026, 0.811, 0.4034, 0.8195, 0.38, 0.8084, 0.3436, 0.8036, 0.379, 0.8195, 0.38, 0.8273, 0.3448, 0.812, 0.3028, 0.8084, 0.3436, 0.8273, 0.3448, 0.8333, 0.3041, 0.814, 0.2576, 0.812, 0.3028, 0.8333, 0.3041, 0.8365, 0.259, 0.8147, 0.2123, 0.814, 0.2576, 0.8365, 0.259, 0.8376, 0.2137, 0.7934, 0.4447, 0.788, 0.4909, 0.7941, 0.4913, 0.8028, 0.4453, 0.7984, 0.4026, 0.7934, 0.4447, 0.8028, 0.4453, 0.811, 0.4034, 0.8376, 0.2137, 0.8365, 0.259, 0.8568, 0.261, 0.8583, 0.2158, 0.8028, 0.4453, 0.7941, 0.4913, 0.7995, 0.4918, 0.8114, 0.4462, 0.811, 0.4034, 0.8028, 0.4453, 0.8114, 0.4462, 0.8224, 0.4045, 0.8195, 0.38, 0.811, 0.4034, 0.8224, 0.4045, 0.8338, 0.3814, 0.8273, 0.3448, 0.8195, 0.38, 0.8338, 0.3814, 0.8444, 0.3465, 0.8333, 0.3041, 0.8273, 0.3448, 0.8444, 0.3465, 0.8524, 0.306, 0.8365, 0.259, 0.8333, 0.3041, 0.8524, 0.306, 0.8568, 0.261, 0.8071, 0.5972, 0.7973, 0.576, 0.7851, 0.576, 0.7918, 0.5972, 0.8161, 0.6306, 0.8071, 0.5972, 0.7918, 0.5972, 0.7979, 0.6306, 0.823, 0.67, 0.8161, 0.6306, 0.7979, 0.6306, 0.8026, 0.67, 0.8268, 0.7148, 0.823, 0.67, 0.8026, 0.67, 0.8051, 0.7148, 0.8279, 0.7603, 0.8268, 0.7148, 0.8051, 0.7148, 0.8059, 0.7603, 0.7878, 0.5359, 0.7777, 0.4918, 0.7719, 0.4918, 0.7787, 0.5359, 0.7973, 0.576, 0.7878, 0.5359, 0.7787, 0.5359, 0.7851, 0.576, 0.8059, 0.7603, 0.8051, 0.7148, 0.7817, 0.7148, 0.7821, 0.7603, 0.7787, 0.5359, 0.7719, 0.4918, 0.7656, 0.4918, 0.7689, 0.5359, 0.7851, 0.576, 0.7787, 0.5359, 0.7689, 0.5359, 0.772, 0.576, 0.7918, 0.5972, 0.7851, 0.576, 0.772, 0.576, 0.7753, 0.5972, 0.7979, 0.6306, 0.7918, 0.5972, 0.7753, 0.5972, 0.7782, 0.6306, 0.8026, 0.67, 0.7979, 0.6306, 0.7782, 0.6306, 0.7805, 0.67, 0.8051, 0.7148, 0.8026, 0.67, 0.7805, 0.67, 0.7817, 0.7148, 0.7782, 0.6306, 0.7753, 0.5972, 0.7581, 0.5972, 0.7578, 0.6306, 0.7805, 0.67, 0.7782, 0.6306, 0.7578, 0.6306, 0.7576, 0.67, 0.7817, 0.7148, 0.7805, 0.67, 0.7576, 0.67, 0.7575, 0.7148, 0.7821, 0.7603, 0.7817, 0.7148, 0.7575, 0.7148, 0.7575, 0.7602, 0.7689, 0.5359, 0.7656, 0.4918, 0.7591, 0.4918, 0.7587, 0.5359, 0.772, 0.576, 0.7689, 0.5359, 0.7587, 0.5359, 0.7584, 0.576, 0.7753, 0.5972, 0.772, 0.576, 0.7584, 0.576, 0.7581, 0.5972, 0.7587, 0.5359, 0.7591, 0.4918, 0.7526, 0.4918, 0.7486, 0.5359, 0.7584, 0.576, 0.7587, 0.5359, 0.7486, 0.5359, 0.7449, 0.576, 0.7581, 0.5972, 0.7584, 0.576, 0.7449, 0.576, 0.7411, 0.5972, 0.7578, 0.6306, 0.7581, 0.5972, 0.7411, 0.5972, 0.7375, 0.6306, 0.7576, 0.67, 0.7578, 0.6306, 0.7375, 0.6306, 0.7348, 0.67, 0.7575, 0.7148, 0.7576, 0.67, 0.7348, 0.67, 0.7333, 0.7148, 0.7575, 0.7602, 0.7575, 0.7148, 0.7333, 0.7148, 0.7329, 0.7602, 0.7375, 0.6306, 0.7411, 0.5972, 0.7247, 0.5972, 0.718, 0.6306, 0.7348, 0.67, 0.7375, 0.6306, 0.718, 0.6306, 0.713, 0.67, 0.7333, 0.7148, 0.7348, 0.67, 0.713, 0.67, 0.7102, 0.7148, 0.7329, 0.7602, 0.7333, 0.7148, 0.7102, 0.7148, 0.7093, 0.7602, 0.7486, 0.5359, 0.7526, 0.4918, 0.7464, 0.4918, 0.7389, 0.5359, 0.7449, 0.576, 0.7486, 0.5359, 0.7389, 0.5359, 0.7319, 0.576, 0.7411, 0.5972, 0.7449, 0.576, 0.7319, 0.576, 0.7247, 0.5972, 0.7389, 0.5359, 0.7464, 0.4918, 0.7406, 0.4918, 0.73, 0.5359, 0.7319, 0.576, 0.7389, 0.5359, 0.73, 0.5359, 0.72, 0.576, 0.7247, 0.5972, 0.7319, 0.576, 0.72, 0.576, 0.7097, 0.5972, 0.718, 0.6306, 0.7247, 0.5972, 0.7097, 0.5972, 0.7002, 0.6306, 0.713, 0.67, 0.718, 0.6306, 0.7002, 0.6306, 0.6929, 0.67, 0.7102, 0.7148, 0.713, 0.67, 0.6929, 0.67, 0.689, 0.7148, 0.7093, 0.7602, 0.7102, 0.7148, 0.689, 0.7148, 0.6877, 0.7603, 0.9146, 0.7184, 0.907, 0.7192, 0.9154, 0.7627, 0.9193, 0.7623, 0.91, 0.6765, 0.8989, 0.6777, 0.907, 0.7192, 0.9146, 0.7184, 0.9077, 0.6552, 0.8931, 0.6568, 0.8989, 0.6777, 0.91, 0.6765, 0.9044, 0.6245, 0.8867, 0.6265, 0.8931, 0.6568, 0.9077, 0.6552, 0.9004, 0.5874, 0.8804, 0.5896, 0.8867, 0.6265, 0.9044, 0.6245, 0.8957, 0.5448, 0.8745, 0.5472, 0.8804, 0.5896, 0.9004, 0.5874, 0.8909, 0.5004, 0.8692, 0.5027, 0.8745, 0.5472, 0.8957, 0.5448, 0.8692, 0.5027, 0.8484, 0.505, 0.854, 0.5494, 0.8745, 0.5472, 0.907, 0.7192, 0.8998, 0.72, 0.9117, 0.7631, 0.9154, 0.7627, 0.8989, 0.6777, 0.8882, 0.6789, 0.8998, 0.72, 0.907, 0.7192, 0.8931, 0.6568, 0.879, 0.6584, 0.8882, 0.6789, 0.8989, 0.6777, 0.8867, 0.6265, 0.8698, 0.6283, 0.879, 0.6584, 0.8931, 0.6568, 0.8804, 0.5896, 0.8612, 0.5917, 0.8698, 0.6283, 0.8867, 0.6265, 0.8745, 0.5472, 0.854, 0.5494, 0.8612, 0.5917, 0.8804, 0.5896, 0.879, 0.6584, 0.866, 0.6598, 0.8784, 0.6799, 0.8882, 0.6789, 0.8698, 0.6283, 0.8541, 0.63, 0.866, 0.6598, 0.879, 0.6584, 0.8612, 0.5917, 0.8435, 0.5936, 0.8541, 0.63, 0.8698, 0.6283, 0.854, 0.5494, 0.8352, 0.5514, 0.8435, 0.5936, 0.8612, 0.5917, 0.8484, 0.505, 0.8292, 0.5071, 0.8352, 0.5514, 0.854, 0.5494, 0.8998, 0.72, 0.8932, 0.7207, 0.9083, 0.7635, 0.9117, 0.7631, 0.8882, 0.6789, 0.8784, 0.6799, 0.8932, 0.7207, 0.8998, 0.72, 0.8583, 0.4622, 0.8764, 0.4604, 0.8775, 0.4165, 0.8597, 0.4182, 0.8932, 0.7207, 0.8873, 0.7214, 0.9053, 0.7638, 0.9083, 0.7635, 0.8784, 0.6799, 0.8698, 0.6809, 0.8873, 0.7214, 0.8932, 0.7207, 0.4598, 0.2234, 0.4569, 0.238, 0.4751, 0.2398, 0.4773, 0.2287, 0.8541, 0.63, 0.8404, 0.6315, 0.8546, 0.661, 0.866, 0.6598, 0.8435, 0.5936, 0.8279, 0.5953, 0.8404, 0.6315, 0.8541, 0.63, 0.8597, 0.4182, 0.8775, 0.4165, 0.8806, 0.375, 0.8639, 0.3766, 0.8864, 0.3396, 0.9028, 0.3386, 0.9074, 0.3103, 0.8938, 0.3111, 0.8806, 0.375, 0.8992, 0.3738, 0.9028, 0.3386, 0.8864, 0.3396, 0.8775, 0.4165, 0.8973, 0.4152, 0.8992, 0.3738, 0.8806, 0.375, 0.8764, 0.4604, 0.8966, 0.4592, 0.8973, 0.4152, 0.8775, 0.4165, 0.9114, 0.2531, 0.9184, 0.2526, 0.924, 0.2117, 0.9203, 0.2119, 0.9025, 0.2923, 0.9129, 0.2917, 0.9184, 0.2526, 0.9114, 0.2531, 0.4569, 0.238, 0.4569, 0.2528, 0.4751, 0.251, 0.4751, 0.2398, 0.9184, 0.2526, 0.9258, 0.2524, 0.9278, 0.2116, 0.924, 0.2117, 0.9129, 0.2917, 0.9239, 0.2914, 0.9258, 0.2524, 0.9184, 0.2526, 0.4569, 0.2528, 0.4598, 0.2673, 0.4773, 0.262, 0.4751, 0.251, 0.9028, 0.3386, 0.9203, 0.3381, 0.9219, 0.3098, 0.9074, 0.3103, 0.8992, 0.3738, 0.919, 0.3732, 0.9203, 0.3381, 0.9028, 0.3386, 0.8973, 0.4152, 0.9183, 0.4146, 0.919, 0.3732, 0.8992, 0.3738, 0.8966, 0.4592, 0.918, 0.4585, 0.9183, 0.4146, 0.8973, 0.4152, 0.919, 0.3732, 0.9392, 0.3732, 0.9381, 0.3381, 0.9203, 0.3381, 0.9183, 0.4146, 0.9398, 0.4146, 0.9392, 0.3732, 0.919, 0.3732, 0.918, 0.4585, 0.9399, 0.4585, 0.9398, 0.4146, 0.9183, 0.4146, 0.9258, 0.2524, 0.9334, 0.2524, 0.9317, 0.2116, 0.9278, 0.2116, 0.9239, 0.2914, 0.9351, 0.2914, 0.9334, 0.2524, 0.9258, 0.2524, 0.9219, 0.3098, 0.9367, 0.3098, 0.9351, 0.2914, 0.9239, 0.2914, 0.9203, 0.3381, 0.9381, 0.3381, 0.9367, 0.3098, 0.9219, 0.3098, 0.9334, 0.2524, 0.9409, 0.2526, 0.9356, 0.2117, 0.9317, 0.2116, 0.9351, 0.2914, 0.9461, 0.2917, 0.9409, 0.2526, 0.9334, 0.2524, 0.4802, 0.2234, 0.4773, 0.238, 0.4955, 0.2398, 0.4977, 0.2287, 0.9381, 0.3381, 0.9556, 0.3386, 0.9513, 0.3103, 0.9367, 0.3098, 0.9392, 0.3732, 0.959, 0.3738, 0.9556, 0.3386, 0.9381, 0.3381, 0.9398, 0.4146, 0.9609, 0.4152, 0.959, 0.3738, 0.9392, 0.3732, 0.9399, 0.4585, 0.9614, 0.4592, 0.9609, 0.4152, 0.9398, 0.4146, 0.959, 0.3738, 0.9777, 0.375, 0.9721, 0.3396, 0.9556, 0.3386, 0.9609, 0.4152, 0.9808, 0.4165, 0.9777, 0.375, 0.959, 0.3738, 0.9614, 0.4592, 0.9817, 0.4604, 0.9808, 0.4165, 0.9609, 0.4152, 0.9409, 0.2526, 0.9479, 0.2531, 0.9392, 0.2119, 0.9356, 0.2117, 0.9461, 0.2917, 0.9565, 0.2923, 0.9479, 0.2531, 0.9409, 0.2526, 0.4773, 0.238, 0.4773, 0.2528, 0.4955, 0.251, 0.4955, 0.2398, 0.9556, 0.3386, 0.9721, 0.3396, 0.965, 0.3111, 0.9513, 0.3103, 0.1142, 0.8977, 0.1055, 0.8966, 0.09025, 0.9371, 0.09616, 0.9379, 0.4773, 0.2528, 0.4802, 0.2673, 0.4977, 0.262, 0.4955, 0.251, 0.144, 0.8487, 0.1301, 0.847, 0.118, 0.8766, 0.1295, 0.878, 0.157, 0.8128, 0.1413, 0.8108, 0.1301, 0.847, 0.144, 0.8487, 0.9808, 0.4165, 0.9987, 0.4182, 0.9946, 0.3766, 0.9777, 0.375, 0.9817, 0.4604, 1.0, 0.4622, 0.9987, 0.4182, 0.9808, 0.4165, 0.09616, 0.9379, 0.09025, 0.9371, 0.07464, 0.9796, 0.07769, 0.98, 0.1502, 0.7687, 0.1313, 0.7663, 0.1235, 0.8085, 0.1413, 0.8108, 0.157, 0.7245, 0.1377, 0.722, 0.1313, 0.7663, 0.1502, 0.7687, 0.09025, 0.9371, 0.08354, 0.9363, 0.07118, 0.9791, 0.07464, 0.9796, 0.1055, 0.8966, 0.09557, 0.8953, 0.08354, 0.9363, 0.09025, 0.9371, 0.118, 0.8766, 0.1049, 0.8749, 0.09557, 0.8953, 0.1055, 0.8966, 0.1301, 0.847, 0.1144, 0.845, 0.1049, 0.8749, 0.118, 0.8766, 0.1413, 0.8108, 0.1235, 0.8085, 0.1144, 0.845, 0.1301, 0.847, 0.09557, 0.8953, 0.08487, 0.8939, 0.07629, 0.9353, 0.08354, 0.9363, 0.1049, 0.8749, 0.09079, 0.8731, 0.08487, 0.8939, 0.09557, 0.8953, 0.1144, 0.845, 0.09739, 0.8428, 0.09079, 0.8731, 0.1049, 0.8749, 0.1235, 0.8085, 0.1042, 0.8061, 0.09739, 0.8428, 0.1144, 0.845, 0.1313, 0.7663, 0.1108, 0.7637, 0.1042, 0.8061, 0.1235, 0.8085, 0.1377, 0.722, 0.1168, 0.7194, 0.1108, 0.7637, 0.1313, 0.7663, 0.08354, 0.9363, 0.07629, 0.9353, 0.06743, 0.9787, 0.07118, 0.9791, 0.1108, 0.7637, 0.08953, 0.761, 0.08425, 0.8035, 0.1042, 0.8061, 0.1168, 0.7194, 0.09512, 0.7166, 0.08953, 0.761, 0.1108, 0.7637, 0.07629, 0.9353, 0.06878, 0.9344, 0.06356, 0.9782, 0.06743, 0.9787, 0.08487, 0.8939, 0.07377, 0.8925, 0.06878, 0.9344, 0.07629, 0.9353, 0.09079, 0.8731, 0.07615, 0.8713, 0.07377, 0.8925, 0.08487, 0.8939, 0.09739, 0.8428, 0.07977, 0.8406, 0.07615, 0.8713, 0.09079, 0.8731, 0.1042, 0.8061, 0.08425, 0.8035, 0.07977, 0.8406, 0.09739, 0.8428, 0.07615, 0.8713, 0.06155, 0.8694, 0.06271, 0.8911, 0.07377, 0.8925, 0.07977, 0.8406, 0.0622, 0.8384, 0.06155, 0.8694, 0.07615, 0.8713, 0.08425, 0.8035, 0.06436, 0.801, 0.0622, 0.8384, 0.07977, 0.8406, 0.08953, 0.761, 0.06836, 0.7584, 0.06436, 0.801, 0.08425, 0.8035, 0.09512, 0.7166, 0.07354, 0.7139, 0.06836, 0.7584, 0.08953, 0.761, 0.06878, 0.9344, 0.0613, 0.9334, 0.05969, 0.9777, 0.06356, 0.9782, 0.07377, 0.8925, 0.06271, 0.8911, 0.0613, 0.9334, 0.06878, 0.9344, 0.07354, 0.7139, 0.05286, 0.7113, 0.04808, 0.7558, 0.06836, 0.7584, 0.0613, 0.9334, 0.05412, 0.9325, 0.05599, 0.9772, 0.05969, 0.9777, 0.06271, 0.8911, 0.05211, 0.8898, 0.05412, 0.9325, 0.0613, 0.9334, 0.06155, 0.8694, 0.04757, 0.8676, 0.05211, 0.8898, 0.06271, 0.8911, 0.0622, 0.8384, 0.04537, 0.8362, 0.04757, 0.8676, 0.06155, 0.8694, 0.06436, 0.801, 0.04529, 0.7986, 0.04537, 0.8362, 0.0622, 0.8384, 0.06836, 0.7584, 0.04808, 0.7558, 0.04529, 0.7986, 0.06436, 0.801, 0.04537, 0.8362, 0.02992, 0.8343, 0.03473, 0.866, 0.04757, 0.8676, 0.04529, 0.7986, 0.02779, 0.7964, 0.02992, 0.8343, 0.04537, 0.8362, 0.04808, 0.7558, 0.02947, 0.7534, 0.02779, 0.7964, 0.04529, 0.7986, 0.05286, 0.7113, 0.03388, 0.7089, 0.02947, 0.7534, 0.04808, 0.7558, 0.05412, 0.9325, 0.04754, 0.9317, 0.05259, 0.9768, 0.05599, 0.9772, 0.05211, 0.8898, 0.04238, 0.8886, 0.04754, 0.9317, 0.05412, 0.9325, 0.04757, 0.8676, 0.03473, 0.866, 0.04238, 0.8886, 0.05211, 0.8898, 0.04754, 0.9317, 0.04179, 0.931, 0.04963, 0.9764, 0.05259, 0.9768, 0.04238, 0.8886, 0.0339, 0.8875, 0.04179, 0.931, 0.04754, 0.9317, 0.7468, 0.06641, 0.7411, 0.08009, 0.7586, 0.0854, 0.7629, 0.07504, 0.02992, 0.8343, 0.01644, 0.8326, 0.02354, 0.8646, 0.03473, 0.866, 0.02779, 0.7964, 0.01253, 0.7945, 0.01644, 0.8326, 0.02992, 0.8343, 0.02947, 0.7534, 0.01323, 0.7514, 0.01253, 0.7945, 0.02779, 0.7964, 0.03388, 0.7089, 0.01733, 0.7068, 0.01323, 0.7514, 0.02947, 0.7534, 0.01644, 0.8326, 0.005462, 0.8312, 0.01442, 0.8634, 0.02354, 0.8646, 0.01253, 0.7945, 9.534e-05, 0.7929, 0.005462, 0.8312, 0.01644, 0.8326, 0.01323, 0.7514, 0.0, 0.7497, 9.534e-05, 0.7929, 0.01253, 0.7945, 0.01733, 0.7068, 0.003839, 0.7051, 0.0, 0.7497, 0.01323, 0.7514, 0.04179, 0.931, 0.03712, 0.9304, 0.04721, 0.9761, 0.04963, 0.9764, 0.0339, 0.8875, 0.02699, 0.8866, 0.03712, 0.9304, 0.04179, 0.931, 0.7411, 0.08009, 0.7382, 0.09462, 0.7564, 0.09641, 0.7586, 0.0854, 0.5859, 0.7112, 0.5824, 0.7112, 0.5667, 0.7553, 0.5686, 0.7553, 0.6031, 0.669, 0.5978, 0.669, 0.5824, 0.7112, 0.5859, 0.7112, 0.7382, 0.09462, 0.7382, 0.1094, 0.7564, 0.1076, 0.7564, 0.09641, 0.7229, 0.09311, 0.7229, 0.1109, 0.7382, 0.1094, 0.7382, 0.09462, 0.6454, 0.5794, 0.636, 0.5794, 0.6259, 0.6167, 0.6343, 0.6167, 0.6515, 0.5366, 0.6415, 0.5366, 0.636, 0.5794, 0.6454, 0.5794, 0.6535, 0.4918, 0.6433, 0.4918, 0.6415, 0.5366, 0.6515, 0.5366, 0.636, 0.5794, 0.6233, 0.5794, 0.6147, 0.6167, 0.6259, 0.6167, 0.6415, 0.5366, 0.628, 0.5366, 0.6233, 0.5794, 0.636, 0.5794, 0.6433, 0.4918, 0.6295, 0.4918, 0.628, 0.5366, 0.6415, 0.5366, 0.5824, 0.7112, 0.5776, 0.7112, 0.5643, 0.7553, 0.5667, 0.7553, 0.5978, 0.669, 0.5908, 0.669, 0.5776, 0.7112, 0.5824, 0.7112, 0.7382, 0.1094, 0.7411, 0.124, 0.7586, 0.1186, 0.7564, 0.1076, 0.6259, 0.6167, 0.6147, 0.6167, 0.6038, 0.6476, 0.6131, 0.6476, 0.5776, 0.7112, 0.5718, 0.7112, 0.5613, 0.7553, 0.5643, 0.7553, 0.5908, 0.669, 0.5821, 0.669, 0.5718, 0.7112, 0.5776, 0.7112, 0.7411, 0.124, 0.7468, 0.1376, 0.7629, 0.129, 0.7586, 0.1186, 0.6147, 0.6167, 0.601, 0.6167, 0.5924, 0.6476, 0.6038, 0.6476, 0.6233, 0.5794, 0.6077, 0.5794, 0.601, 0.6167, 0.6147, 0.6167, 0.628, 0.5366, 0.6114, 0.5366, 0.6077, 0.5794, 0.6233, 0.5794, 0.6295, 0.4918, 0.6126, 0.4918, 0.6114, 0.5366, 0.628, 0.5366, 0.6077, 0.5794, 0.59, 0.5794, 0.5853, 0.6167, 0.601, 0.6167, 0.6114, 0.5366, 0.5925, 0.5366, 0.59, 0.5794, 0.6077, 0.5794, 0.6126, 0.4918, 0.5934, 0.4918, 0.5925, 0.5366, 0.6114, 0.5366, 0.5718, 0.7112, 0.5651, 0.7112, 0.5578, 0.7553, 0.5613, 0.7553, 0.5821, 0.669, 0.5723, 0.669, 0.5651, 0.7112, 0.5718, 0.7112, 0.5924, 0.6476, 0.5793, 0.6476, 0.5723, 0.669, 0.5821, 0.669, 0.601, 0.6167, 0.5853, 0.6167, 0.5793, 0.6476, 0.5924, 0.6476, 0.5723, 0.669, 0.5615, 0.669, 0.5578, 0.7112, 0.5651, 0.7112, 0.5793, 0.6476, 0.5652, 0.6476, 0.5615, 0.669, 0.5723, 0.669, 0.5853, 0.6167, 0.5683, 0.6167, 0.5652, 0.6476, 0.5793, 0.6476, 0.59, 0.5794, 0.5707, 0.5794, 0.5683, 0.6167, 0.5853, 0.6167, 0.5925, 0.5366, 0.572, 0.5366, 0.5707, 0.5794, 0.59, 0.5794, 0.5934, 0.4918, 0.5724, 0.4918, 0.572, 0.5366, 0.5925, 0.5366, 0.5651, 0.7112, 0.5578, 0.7112, 0.5541, 0.7553, 0.5578, 0.7553, 0.572, 0.5366, 0.5506, 0.5366, 0.5506, 0.5794, 0.5707, 0.5794, 0.5724, 0.4918, 0.5507, 0.4918, 0.5506, 0.5366, 0.572, 0.5366, 0.5578, 0.7112, 0.5503, 0.7112, 0.5502, 0.7553, 0.5541, 0.7553, 0.5615, 0.669, 0.5504, 0.669, 0.5503, 0.7112, 0.5578, 0.7112, 0.5652, 0.6476, 0.5505, 0.6476, 0.5504, 0.669, 0.5615, 0.669, 0.5683, 0.6167, 0.5505, 0.6167, 0.5505, 0.6476, 0.5652, 0.6476, 0.5707, 0.5794, 0.5506, 0.5794, 0.5505, 0.6167, 0.5683, 0.6167, 0.5505, 0.6476, 0.5357, 0.6476, 0.5392, 0.669, 0.5504, 0.669, 0.5505, 0.6167, 0.5328, 0.6167, 0.5357, 0.6476, 0.5505, 0.6476, 0.5506, 0.5794, 0.5305, 0.5794, 0.5328, 0.6167, 0.5505, 0.6167, 0.5506, 0.5366, 0.5293, 0.5366, 0.5305, 0.5794, 0.5506, 0.5794, 0.5507, 0.4918, 0.5289, 0.4918, 0.5293, 0.5366, 0.5506, 0.5366, 0.5503, 0.7112, 0.5427, 0.7112, 0.5463, 0.7553, 0.5502, 0.7553, 0.5504, 0.669, 0.5392, 0.669, 0.5427, 0.7112, 0.5503, 0.7112, 0.5289, 0.4918, 0.5079, 0.4918, 0.5087, 0.5366, 0.5293, 0.5366, 0.5427, 0.7112, 0.5354, 0.7112, 0.5425, 0.7553, 0.5463, 0.7553, 0.5392, 0.669, 0.5284, 0.669, 0.5354, 0.7112, 0.5427, 0.7112, 0.5357, 0.6476, 0.5215, 0.6476, 0.5284, 0.669, 0.5392, 0.669, 0.5328, 0.6167, 0.5157, 0.6167, 0.5215, 0.6476, 0.5357, 0.6476, 0.5305, 0.5794, 0.5112, 0.5794, 0.5157, 0.6167, 0.5328, 0.6167, 0.5293, 0.5366, 0.5087, 0.5366, 0.5112, 0.5794, 0.5305, 0.5794, 0.5215, 0.6476, 0.5084, 0.6476, 0.5185, 0.669, 0.5284, 0.669, 0.5157, 0.6167, 0.4999, 0.6167, 0.5084, 0.6476, 0.5215, 0.6476, 0.5112, 0.5794, 0.4933, 0.5794, 0.4999, 0.6167, 0.5157, 0.6167, 0.5087, 0.5366, 0.4897, 0.5366, 0.4933, 0.5794, 0.5112, 0.5794, 0.5079, 0.4918, 0.4885, 0.4918, 0.4897, 0.5366, 0.5087, 0.5366, 0.5354, 0.7112, 0.5287, 0.7112, 0.539, 0.7553, 0.5425, 0.7553, 0.5284, 0.669, 0.5185, 0.669, 0.5287, 0.7112, 0.5354, 0.7112, 0.4885, 0.4918, 0.4715, 0.4918, 0.473, 0.5366, 0.4897, 0.5366, 0.5287, 0.7112, 0.5228, 0.7112, 0.536, 0.7553, 0.539, 0.7553, 0.5185, 0.669, 0.5098, 0.669, 0.5228, 0.7112, 0.5287, 0.7112, 0.5186, 0.2234, 0.5172, 0.2382, 0.5355, 0.2382, 0.5366, 0.227, 0.4999, 0.6167, 0.4861, 0.6167, 0.4969, 0.6476, 0.5084, 0.6476, 0.4933, 0.5794, 0.4776, 0.5794, 0.4861, 0.6167, 0.4999, 0.6167, 0.4897, 0.5366, 0.473, 0.5366, 0.4776, 0.5794, 0.4933, 0.5794, 0.9683, 0.6176, 0.9546, 0.6191, 0.9494, 0.6507, 0.9608, 0.6495, 0.9728, 0.5796, 0.9572, 0.5813, 0.9546, 0.6191, 0.9683, 0.6176, 0.9728, 0.5365, 0.9562, 0.5383, 0.9572, 0.5813, 0.9728, 0.5796, 0.9694, 0.4918, 0.9526, 0.4937, 0.9562, 0.5383, 0.9728, 0.5365, 0.9418, 0.7155, 0.936, 0.7161, 0.9304, 0.7611, 0.9334, 0.7607, 0.9503, 0.6721, 0.9416, 0.6731, 0.936, 0.7161, 0.9418, 0.7155, 0.5172, 0.2382, 0.5186, 0.2529, 0.5366, 0.2493, 0.5355, 0.2382, 0.936, 0.7161, 0.9293, 0.7168, 0.9269, 0.7614, 0.9304, 0.7611, 0.9416, 0.6731, 0.9318, 0.6741, 0.9293, 0.7168, 0.936, 0.7161, 0.9494, 0.6507, 0.9364, 0.6521, 0.9318, 0.6741, 0.9416, 0.6731, 0.9546, 0.6191, 0.939, 0.6208, 0.9364, 0.6521, 0.9494, 0.6507, 0.9572, 0.5813, 0.9395, 0.5832, 0.939, 0.6208, 0.9546, 0.6191, 0.9562, 0.5383, 0.9374, 0.5403, 0.9395, 0.5832, 0.9572, 0.5813, 0.9526, 0.4937, 0.9334, 0.4958, 0.9374, 0.5403, 0.9562, 0.5383, 0.939, 0.6208, 0.922, 0.6226, 0.9224, 0.6536, 0.9364, 0.6521, 0.9395, 0.5832, 0.9203, 0.5853, 0.922, 0.6226, 0.939, 0.6208, 0.9374, 0.5403, 0.917, 0.5425, 0.9203, 0.5853, 0.9395, 0.5832, 0.9334, 0.4958, 0.9126, 0.498, 0.917, 0.5425, 0.9374, 0.5403, 0.9293, 0.7168, 0.9221, 0.7176, 0.9232, 0.7618, 0.9269, 0.7614, 0.9318, 0.6741, 0.9211, 0.6753, 0.9221, 0.7176, 0.9293, 0.7168, 0.9364, 0.6521, 0.9224, 0.6536, 0.9211, 0.6753, 0.9318, 0.6741, 0.9221, 0.7176, 0.9146, 0.7184, 0.9193, 0.7623, 0.9232, 0.7618, 0.9211, 0.6753, 0.91, 0.6765, 0.9146, 0.7184, 0.9221, 0.7176, 0.9224, 0.6536, 0.9077, 0.6552, 0.91, 0.6765, 0.9211, 0.6753, 0.922, 0.6226, 0.9044, 0.6245, 0.9077, 0.6552, 0.9224, 0.6536, 0.9203, 0.5853, 0.9004, 0.5874, 0.9044, 0.6245, 0.922, 0.6226, 0.917, 0.5425, 0.8957, 0.5448, 0.9004, 0.5874, 0.9203, 0.5853, 0.9126, 0.498, 0.8909, 0.5004, 0.8957, 0.5448, 0.917, 0.5425, 0.0143, 0.1851, 0.02804, 0.2057, 0.03926, 0.1965, 0.02709, 0.1783, 0.6978, 0.00378, 0.6924, 0.007413, 0.7008, 0.01774, 0.7041, 0.01557, 0.02804, 0.2057, 0.04554, 0.2232, 0.05474, 0.212, 0.03926, 0.1965, 0.7038, 0.001276, 0.6978, 0.00378, 0.7041, 0.01557, 0.7077, 0.01407, 0.04554, 0.2232, 0.06611, 0.2369, 0.07295, 0.2241, 0.05474, 0.212, 0.7103, 0.0, 0.7038, 0.001276, 0.7077, 0.01407, 0.7116, 0.0133, 0.06611, 0.2369, 0.08897, 0.2464, 0.09319, 0.2325, 0.07295, 0.2241, 0.7168, 0.0, 0.7103, 0.0, 0.7116, 0.0133, 0.7155, 0.0133, 0.08897, 0.2464, 0.1132, 0.2512, 0.1147, 0.2368, 0.09319, 0.2325, 0.7232, 0.001276, 0.7168, 0.0, 0.7155, 0.0133, 0.7193, 0.01407, 0.1132, 0.2512, 0.138, 0.2512, 0.1366, 0.2368, 0.1147, 0.2368, 0.7293, 0.003779, 0.7232, 0.001276, 0.7193, 0.01407, 0.723, 0.01557, 0.138, 0.2512, 0.1623, 0.2464, 0.158, 0.2325, 0.1366, 0.2368, 0.7347, 0.007413, 0.7293, 0.003779, 0.723, 0.01557, 0.7262, 0.01774, 0.7393, 0.01204, 0.7347, 0.007413, 0.7262, 0.01774, 0.729, 0.02052, 0.1623, 0.2464, 0.1851, 0.2369, 0.1783, 0.2241, 0.158, 0.2325, 0.1851, 0.2369, 0.2057, 0.2232, 0.1965, 0.212, 0.1783, 0.2241, 0.7429, 0.01748, 0.7393, 0.01204, 0.729, 0.02052, 0.7312, 0.02378, 0.2057, 0.2232, 0.2232, 0.2057, 0.212, 0.1965, 0.1965, 0.212, 0.7455, 0.02352, 0.7429, 0.01748, 0.7312, 0.02378, 0.7327, 0.0274, 0.2232, 0.2057, 0.2369, 0.1851, 0.2241, 0.1783, 0.212, 0.1965, 0.7467, 0.02994, 0.7455, 0.02352, 0.7327, 0.0274, 0.7334, 0.03125, 0.2369, 0.1851, 0.2464, 0.1623, 0.2325, 0.158, 0.2241, 0.1783, 0.7467, 0.03648, 0.7467, 0.02994, 0.7334, 0.03125, 0.7334, 0.03517, 0.2464, 0.1623, 0.2512, 0.138, 0.2368, 0.1366, 0.2325, 0.158, 0.7455, 0.04289, 0.7467, 0.03648, 0.7334, 0.03517, 0.7327, 0.03901, 0.2512, 0.138, 0.2512, 0.1132, 0.2368, 0.1147, 0.2368, 0.1366, 0.743, 0.04894, 0.7455, 0.04289, 0.7327, 0.03901, 0.7312, 0.04263, 0.2512, 0.1132, 0.2464, 0.08898, 0.2325, 0.09319, 0.2368, 0.1147, 0.7393, 0.05437, 0.743, 0.04894, 0.7312, 0.04263, 0.729, 0.0459, 0.2464, 0.08898, 0.2369, 0.06612, 0.2241, 0.07295, 0.2325, 0.09319, 0.7347, 0.059, 0.7393, 0.05437, 0.729, 0.0459, 0.7262, 0.04867, 0.7293, 0.06263, 0.7347, 0.059, 0.7262, 0.04867, 0.723, 0.05085, 0.2369, 0.06612, 0.2232, 0.04554, 0.212, 0.05474, 0.2241, 0.07295, 0.2232, 0.04554, 0.2057, 0.02805, 0.1965, 0.03926, 0.212, 0.05474, 0.7232, 0.06514, 0.7293, 0.06263, 0.723, 0.05085, 0.7193, 0.05235, 0.2057, 0.02805, 0.1851, 0.0143, 0.1783, 0.02709, 0.1965, 0.03926, 0.7168, 0.06641, 0.7232, 0.06514, 0.7193, 0.05235, 0.7155, 0.05311, 0.1851, 0.0143, 0.1623, 0.004827, 0.158, 0.01871, 0.1783, 0.02709, 0.7103, 0.06641, 0.7168, 0.06641, 0.7155, 0.05311, 0.7116, 0.05311, 0.7038, 0.06514, 0.7103, 0.06641, 0.7116, 0.05311, 0.7077, 0.05235, 0.1623, 0.004827, 0.138, 0.0, 0.1366, 0.01444, 0.158, 0.01871, 0.138, 0.0, 0.1132, 0.0, 0.1147, 0.01444, 0.1366, 0.01444, 0.6978, 0.06263, 0.7038, 0.06514, 0.7077, 0.05235, 0.7041, 0.05085, 0.1132, 0.0, 0.08898, 0.004827, 0.09319, 0.01871, 0.1147, 0.01444, 0.6924, 0.059, 0.6978, 0.06263, 0.7041, 0.05085, 0.7008, 0.04867, 0.08898, 0.004827, 0.06612, 0.0143, 0.07295, 0.02709, 0.09319, 0.01871, 0.6877, 0.05437, 0.6924, 0.059, 0.7008, 0.04867, 0.6981, 0.0459, 0.06612, 0.0143, 0.04554, 0.02804, 0.05474, 0.03926, 0.07295, 0.02709, 0.6841, 0.04894, 0.6877, 0.05437, 0.6981, 0.0459, 0.6959, 0.04264, 0.04554, 0.02804, 0.02805, 0.04554, 0.03926, 0.05474, 0.05474, 0.03926, 0.6816, 0.04289, 0.6841, 0.04894, 0.6959, 0.04264, 0.6944, 0.03901, 0.02805, 0.04554, 0.0143, 0.06611, 0.02709, 0.07295, 0.03926, 0.05474, 0.6803, 0.03648, 0.6816, 0.04289, 0.6944, 0.03901, 0.6936, 0.03517, 0.0143, 0.06611, 0.004827, 0.08897, 0.01871, 0.09319, 0.02709, 0.07295, 0.6803, 0.02994, 0.6803, 0.03648, 0.6936, 0.03517, 0.6936, 0.03125, 0.004827, 0.08897, 0.0, 0.1132, 0.01444, 0.1147, 0.01871, 0.09319, 0.6816, 0.02352, 0.6803, 0.02994, 0.6936, 0.03125, 0.6944, 0.0274, 0.6841, 0.01748, 0.6816, 0.02352, 0.6944, 0.0274, 0.6959, 0.02378, 0.0, 0.1132, 0.0, 0.138, 0.01444, 0.1366, 0.01444, 0.1147, 0.0, 0.138, 0.004827, 0.1623, 0.01871, 0.158, 0.01444, 0.1366, 0.6877, 0.01204, 0.6841, 0.01748, 0.6959, 0.02378, 0.6981, 0.02052, 0.004827, 0.1623, 0.0143, 0.1851, 0.02709, 0.1783, 0.01871, 0.158, 0.6924, 0.007413, 0.6877, 0.01204, 0.6981, 0.02052, 0.7008, 0.01774, 0.2396, 0.4747, 0.2396, 0.2512, 0.2334, 0.2512, 0.2334, 0.4747, 0.2334, 0.4747, 0.2334, 0.2512, 0.2234, 0.2512, 0.2234, 0.4747, 0.2396, 0.2512, 0.2396, 0.4747, 0.2501, 0.4747, 0.2501, 0.2512, 0.5527, 0.2437, 0.5427, 0.2404, 0.5366, 0.2489, 0.5427, 0.2574, 0.5527, 0.2542, 0.2396, 0.6956, 0.2396, 0.4747, 0.2291, 0.4747, 0.2291, 0.6957, 0.2396, 0.4747, 0.2396, 0.6981, 0.2501, 0.6981, 0.2501, 0.4747, 0.5427, 0.2404, 0.5527, 0.2372, 0.5527, 0.2267, 0.5427, 0.2234, 0.5366, 0.2319, 0.2512, 0.5911, 0.2512, 0.6128, 0.2555, 0.6341, 0.2638, 0.6541, 0.2758, 0.6722, 0.2912, 0.6875, 0.3092, 0.6996, 0.3292, 0.7079, 0.3505, 0.7121, 0.3722, 0.7121, 0.3935, 0.7079, 0.4135, 0.6996, 0.4316, 0.6875, 0.4469, 0.6722, 0.459, 0.6541, 0.4673, 0.6341, 0.4715, 0.6128, 0.4715, 0.5911, 0.4673, 0.5698, 0.459, 0.5498, 0.4469, 0.5318, 0.4316, 0.5164, 0.4135, 0.5044, 0.3935, 0.4961, 0.3722, 0.4918, 0.3505, 0.4918, 0.3292, 0.4961, 0.3092, 0.5044, 0.2912, 0.5164, 0.2758, 0.5318, 0.2638, 0.5498, 0.2555, 0.5698, 0.0, 0.4747, 0.0, 0.6956, 0.2142, 0.7051, 0.2142, 0.4841, 0.6535, 0.9787, 0.6535, 0.7553, 0.4699, 0.7553, 0.4699, 0.9787, 0.4747, 0.2684, 0.4747, 0.4918, 0.6981, 0.4918, 0.6981, 0.2684, 0.4569, 0.0, 0.4569, 0.2234, 0.6803, 0.2234, 0.6803, 0.0, 0.2234, 0.2512, 0.0, 0.2512, 0.0, 0.4747, 0.2234, 0.4747, 0.4747, 0.2684, 0.2512, 0.2684, 0.2512, 0.4918, 0.4747, 0.4918])
me_cylinder_001.materials.append(mat_wire)
me_cylinder_001.materials.append(mat_lightshell)
me_cylinder_001.materials.append(mat_light)
me_cylinder_001.materials.append(mat_lightbase)
me_cylinder_001.use_remesh_fix_poles = True
me_cylinder_001.use_remesh_preserve_attributes = False
me_cylinder_001.use_mirror_vertex_groups = False
me_cylinder_001.update()

# ---- objects
ob_lightprop = bpy.data.objects.new('LightProp', me_cylinder_001)

# ---- transforms, parenting, visibility, modifiers, constraints
ob_lightprop.location = (0.0, 0.0, 1.667)
ob_lightprop.scale = (0.3108, 0.3108, 0.3108)
ob_lightprop.lineart.crease_threshold = 0.0

# ---- collection membership
col_collection.objects.link(ob_lightprop)

# ---- scene / render settings (as saved in the file)
scene.frame_start = 1; scene.frame_end = 250; scene.frame_set(1)
scene.render.engine = 'BLENDER_EEVEE_NEXT'
scene.cycles.use_denoising = False
scene.cycles.samples = 128
scene.cycles.sampling_pattern = 'TABULATED_SOBOL'
scene.cycles.use_adaptive_sampling = False
scene.cycles.use_light_tree = False
scene.view_settings.view_transform = 'Filmic'
bpy.context.view_layer.update()

# ---- added for rendering (the .blend has no active camera and no usable light): camera, sun
cam_auto = bpy.data.cameras.new('AutoCamera')
cam_auto.lens = 50.0
cam_auto.sensor_width = 36.0
cam_auto.clip_end = 1000.0
ob_auto_camera = bpy.data.objects.new('AutoCamera', cam_auto)
scene.collection.objects.link(ob_auto_camera)
ob_auto_camera.location = (2.00846, -2.41015, 2.56872)
ob_auto_camera.rotation_euler = (1.09748, -7.21219e-08, 0.694738)
scene.camera = ob_auto_camera
light_auto_sun = bpy.data.lights.new('AutoSun', 'SUN')
light_auto_sun.energy = 3.0
light_auto_sun.angle = 0.0523599
ob_auto_sun = bpy.data.objects.new('AutoSun', light_auto_sun)
scene.collection.objects.link(ob_auto_sun)
ob_auto_sun.rotation_euler = (0.872665, 0.174533, 0.523599)
bpy.context.view_layer.update()
